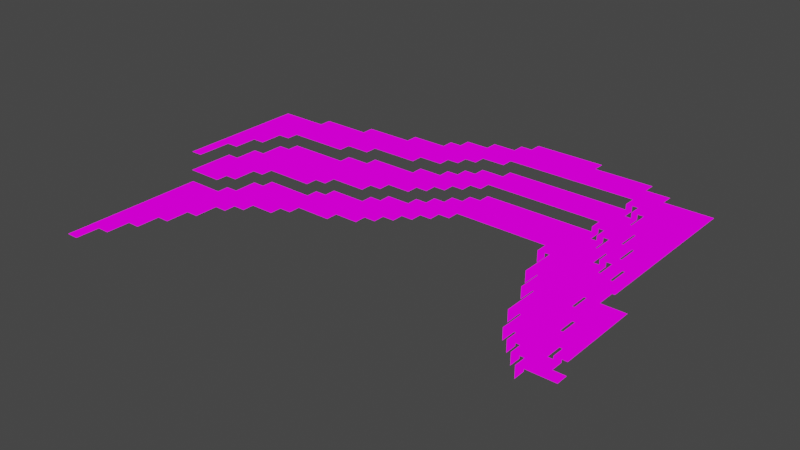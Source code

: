 # Source: beach.blend  (saved by Blender 2.90.8; exported with 4.5.12 LTS)
import bpy
from mathutils import Matrix  # noqa: F401  (used for matrix-valued properties, if any)

bpy.ops.wm.read_factory_settings(use_empty=True)
scene = bpy.context.scene
scene.name = 'Scene'

# ---- collections
col_collection = bpy.data.collections.new('Collection'); scene.collection.children.link(col_collection)

# ---- images (referenced by path relative to the original .blend; pixels are not part of the script)
import os
ASSET_DIR = os.environ.get("B2B_ASSET_DIR", "")  # directory of the original .blend (textures are referenced by path, not embedded)
HERE = os.path.dirname(os.path.abspath(__file__))  # packed textures are extracted next to this script under _unpacked/

def load_image(name, relpath, width, height, colorspace="sRGB"):
    """Load a texture the original file referenced (path relative to the .blend, or extracted next to this script)."""
    p = next((c for c in (os.path.join(HERE, relpath), os.path.join(ASSET_DIR, relpath)) if relpath and os.path.exists(c)), "")
    if p:
        img = bpy.data.images.load(p, check_existing=True)
        img.name = name
    else:  # same state as the original file: an image datablock whose file is absent (Cycles renders it pink)
        img = bpy.data.images.new(name, width, height)
        img.source = "FILE"
        img.filepath = "//" + (relpath or name)
    img.colorspace_settings.name = colorspace
    return img
img_textured_png = load_image('textured.png', 'textured.png', 1024, 1024, 'sRGB')
img_textured_png_001 = load_image('textured.png.001', 'textured.png', 1024, 1024, 'sRGB')

# ---- materials (node trees are filled in below, after node groups)
mat_material = bpy.data.materials.new('Material')
mat_material.alpha_threshold = 0.0
mat_material.use_transparent_shadow = False
mat_material.line_color = (0.0, 0.0, 0.0, 1.0)
mat_textured = bpy.data.materials.new('textured')
mat_textured.use_transparent_shadow = False
mat_textured_001 = bpy.data.materials.new('textured.001')
mat_textured_001.use_transparent_shadow = False

# ---- material node trees
mat_material.use_nodes = True; mat_material.node_tree.nodes.clear()
_N = mat_material.node_tree.nodes; _L = mat_material.node_tree.links
n0 = _N.new('ShaderNodeOutputMaterial'); n0.name = 'Material Output'; n0.location = (300, 300)
n1 = _N.new('ShaderNodeBsdfPrincipled'); n1.name = 'Principled BSDF'; n1.location = (10, 300)
n1.distribution = 'GGX'
n1.subsurface_method = 'BURLEY'
n1.inputs[2].default_value = 0.4
n1.inputs[3].default_value = 1.45
n1.inputs[27].default_value = (0.0, 0.0, 0.0, 1.0)
n1.inputs[28].default_value = 1.0
_L.new(n1.outputs[0], n0.inputs[0])
n0.is_active_output = True
mat_textured.use_nodes = True; mat_textured.node_tree.nodes.clear()
_N = mat_textured.node_tree.nodes; _L = mat_textured.node_tree.links
n0 = _N.new('ShaderNodeOutputMaterial'); n0.name = 'Material Output'; n0.location = (400, 0)
n1 = _N.new('ShaderNodeLightPath'); n1.name = 'Light Path'; n1.location = (0, 250)
n2 = _N.new('ShaderNodeBsdfTransparent'); n2.name = 'Transparent BSDF'; n2.location = (-200, -100)
n3 = _N.new('ShaderNodeEmission'); n3.name = 'Emission'; n3.location = (-200, -200)
n4 = _N.new('ShaderNodeMixShader'); n4.name = 'Mix Shader'; n4.location = (200, 0)
n5 = _N.new('ShaderNodeMixShader'); n5.name = 'Mix Shader.001'; n5.location = (0, -100)
n6 = _N.new('ShaderNodeTexImage'); n6.name = 'Image Texture'; n6.location = (-500, 100)
n6.image = img_textured_png
n6.interpolation = 'Closest'
_L.new(n6.outputs[0], n3.inputs[0])
_L.new(n6.outputs[1], n5.inputs[0])
_L.new(n2.outputs[0], n5.inputs[1])
_L.new(n2.outputs[0], n4.inputs[1])
_L.new(n3.outputs[0], n5.inputs[2])
_L.new(n5.outputs[0], n4.inputs[2])
_L.new(n1.outputs[0], n4.inputs[0])
_L.new(n4.outputs[0], n0.inputs[0])
n0.is_active_output = True
mat_textured_001.use_nodes = True; mat_textured_001.node_tree.nodes.clear()
_N = mat_textured_001.node_tree.nodes; _L = mat_textured_001.node_tree.links
n0 = _N.new('ShaderNodeOutputMaterial'); n0.name = 'Material Output'; n0.location = (400, 0)
n1 = _N.new('ShaderNodeLightPath'); n1.name = 'Light Path'; n1.location = (0, 250)
n2 = _N.new('ShaderNodeBsdfTransparent'); n2.name = 'Transparent BSDF'; n2.location = (-200, -100)
n3 = _N.new('ShaderNodeEmission'); n3.name = 'Emission'; n3.location = (-200, -200)
n4 = _N.new('ShaderNodeMixShader'); n4.name = 'Mix Shader'; n4.location = (200, 0)
n5 = _N.new('ShaderNodeMixShader'); n5.name = 'Mix Shader.001'; n5.location = (0, -100)
n6 = _N.new('ShaderNodeTexImage'); n6.name = 'Image Texture'; n6.location = (-500, 100)
n6.image = img_textured_png_001
n6.interpolation = 'Closest'
_L.new(n6.outputs[0], n3.inputs[0])
_L.new(n6.outputs[1], n5.inputs[0])
_L.new(n2.outputs[0], n5.inputs[1])
_L.new(n2.outputs[0], n4.inputs[1])
_L.new(n3.outputs[0], n5.inputs[2])
_L.new(n5.outputs[0], n4.inputs[2])
_L.new(n1.outputs[0], n4.inputs[0])
_L.new(n4.outputs[0], n0.inputs[0])
n0.is_active_output = True

# ---- world
world_world = bpy.data.worlds.new('World'); scene.world = world_world
world_world.use_nodes = True; world_world.node_tree.nodes.clear()
_N = world_world.node_tree.nodes; _L = world_world.node_tree.links
n0 = _N.new('ShaderNodeOutputWorld'); n0.name = 'World Output'; n0.location = (300, 300)
n1 = _N.new('ShaderNodeBackground'); n1.name = 'Background'; n1.location = (10, 300)
n1.inputs[0].default_value = (0.05088, 0.05088, 0.05088, 1.0)
_L.new(n1.outputs[0], n0.inputs[0])
n0.is_active_output = True
world_world.color = (0.05088, 0.05088, 0.05088)
world_world.use_sun_shadow = False
world_world.sun_shadow_jitter_overblur = 0.0

# ---- meshes
me_cube = bpy.data.meshes.new('Cube')
me_cube.from_pydata([(17.0, -34.0, -2.0), (19.0, -35.0, -2.0), (16.0, -32.0, -2.0), (13.0, -33.0, -2.0), (18.0, -33.0, -2.0), (22.0, -37.0, -2.0), (13.0, -42.0, -4.0), (14.0, -42.0, -4.0), (15.0, -47.0, -5.0), (9.0, -32.0, -2.0), (11.0, -32.0, -2.0), (11.0, -31.0, -2.0), (15.0, -34.0, -2.0), (10.0, -31.0, -2.0), (9.0, -31.0, -2.0), (7.0, -32.0, -2.0), (8.0, -31.0, -2.0), (8.0, -35.0, -2.0), (8.0, -33.0, -2.0), (7.0, -35.0, -2.0), (6.0, -32.0, -2.0), (2.0, -37.0, -2.0), (6.0, -35.0, -2.0), (7.0, -31.0, -2.0), (6.0, -31.0, -2.0), (5.0, -33.0, -2.0), (5.0, -31.0, -2.0), (6.0, -34.0, -2.0), (10.0, -34.0, -2.0), (5.0, -35.0, -2.0), (5.0, -36.0, -2.0), (11.0, -35.0, -2.0), (10.0, -35.0, -2.0), (7.0, -33.0, -2.0), (6.0, -33.0, -2.0), (7.0, -34.0, -2.0), (8.0, -34.0, -2.0), (15.0, -32.0, -2.0), (9.0, -35.0, -2.0), (8.0, -32.0, -2.0), (10.0, -32.0, -2.0), (9.0, -33.0, -2.0), (9.0, -34.0, -2.0), (12.0, -35.0, -2.0), (11.0, -33.0, -2.0), (10.0, -33.0, -2.0), (12.0, -34.0, -2.0), (13.0, -35.0, -2.0), (14.0, -33.0, -2.0), (11.0, -34.0, -2.0), (15.0, -33.0, -2.0), (12.0, -33.0, -2.0), (13.0, -32.0, -2.0), (12.0, -32.0, -2.0), (15.0, -35.0, -2.0), (14.0, -35.0, -2.0), (14.0, -34.0, -2.0), (13.0, -34.0, -2.0), (18.0, -34.0, -2.0), (16.0, -34.0, -2.0), (21.0, -34.0, -2.0), (4.0, -32.0, -2.0), (22.0, -38.0, -2.0), (14.0, -37.0, -3.0), (14.0, -32.0, -2.0), (20.0, -35.0, -2.0), (16.0, -33.0, -2.0), (19.0, -42.0, -2.0), (5.0, -32.0, -2.0), (17.0, -33.0, -2.0), (19.0, -34.0, -2.0), (20.0, -34.0, -2.0), (20.0, -36.0, -2.0), (22.0, -34.0, -2.0), (21.0, -36.0, -2.0), (22.0, -35.0, -2.0), (22.0, -36.0, -2.0), (21.0, -35.0, -2.0), (19.0, -42.0, -3.0), (21.0, -37.0, -2.0), (18.0, -35.0, -2.0), (19.0, -36.0, -2.0), (10.0, -36.0, -3.0), (16.0, -36.0, -2.0), (21.0, -40.0, -2.0), (20.0, -40.0, -2.0), (13.0, -36.0, -3.0), (19.0, -37.0, -2.0), (20.0, -37.0, -2.0), (4.0, -36.0, -2.0), (17.0, -35.0, -2.0), (5.0, -34.0, -2.0), (17.0, -37.0, -2.0), (2.0, -33.0, -2.0), (4.0, -35.0, -2.0), (4.0, -33.0, -2.0), (2.0, -35.0, -2.0), (3.0, -34.0, -2.0), (1.0, -37.0, -2.0), (3.0, -33.0, -2.0), (4.0, -34.0, -2.0), (2.0, -38.0, -2.0), (1.0, -38.0, -2.0), (3.0, -36.0, -2.0), (3.0, -35.0, -2.0), (1.0, -35.0, -2.0), (0.0, -35.0, -2.0), (0.0, -39.0, -2.0), (2.0, -34.0, -2.0), (1.0, -34.0, -2.0), (0.0, -34.0, -2.0), (-3.0, -38.0, -2.0), (-1.0, -35.0, -2.0), (-1.0, -36.0, -2.0), (-8.0, -38.0, -2.0), (21.0, -41.0, -2.0), (-2.0, -38.0, -2.0), (-2.0, -37.0, -2.0), (-3.0, -37.0, -2.0), (-4.0, -36.0, -2.0), (-2.0, -36.0, -2.0), (-3.0, -36.0, -2.0), (-7.0, -39.0, -2.0), (-9.0, -39.0, -2.0), (-4.0, -37.0, -2.0), (-5.0, -37.0, -2.0), (-7.0, -38.0, -2.0), (-6.0, -37.0, -2.0), (-9.0, -40.0, -2.0), (-7.0, -37.0, -2.0), (-8.0, -37.0, -2.0), (-6.0, -39.0, -2.0), (-2.0, -39.0, -2.0), (-6.0, -38.0, -2.0), (-8.0, -41.0, -2.0), (-5.0, -38.0, -2.0), (-9.0, -38.0, -2.0), (-11.0, -39.0, -2.0), (-10.0, -38.0, -2.0), (16.0, -35.0, -2.0), (16.0, -38.0, -3.0), (-12.0, -39.0, -2.0), (-10.0, -41.0, -2.0), (-10.0, -42.0, -2.0), (-11.0, -38.0, -2.0), (-12.0, -38.0, -2.0), (-13.0, -39.0, -2.0), (-14.0, -41.0, -2.0), (-14.0, -39.0, -2.0), (-12.0, -40.0, -2.0), (-15.0, -39.0, -2.0), (-16.0, -41.0, -2.0), (-16.0, -39.0, -2.0), (-15.0, -40.0, -2.0), (-16.0, -40.0, -2.0), (-15.0, -43.0, -2.0), (13.0, -37.0, -3.0), (16.0, -35.0, -3.0), (-14.0, -40.0, -2.0), (-13.0, -40.0, -2.0), (18.0, -37.0, -3.0), (18.0, -36.0, -2.0), (18.0, -37.0, -2.0), (12.0, -37.0, -3.0), (8.0, -36.0, -3.0), (17.0, -36.0, -2.0), (15.0, -35.0, -3.0), (12.0, -35.0, -3.0), (12.0, -36.0, -3.0), (8.0, -38.0, -3.0), (14.0, -35.0, -3.0), (11.0, -36.0, -3.0), (13.0, -35.0, -3.0), (12.0, -38.0, -3.0), (11.0, -35.0, -3.0), (6.0, -36.0, -3.0), (7.0, -35.0, -3.0), (10.0, -35.0, -3.0), (9.0, -35.0, -3.0), (22.0, -40.0, -2.0), (15.0, -37.0, -3.0), (7.0, -36.0, -3.0), (8.0, -35.0, -3.0), (17.0, -38.0, -3.0), (15.0, -36.0, -3.0), (6.0, -35.0, -3.0), (5.0, -35.0, -3.0), (17.0, -36.0, -3.0), (16.0, -40.0, -4.0), (16.0, -36.0, -3.0), (11.0, -38.0, -3.0), (14.0, -36.0, -3.0), (10.0, -37.0, -3.0), (11.0, -37.0, -3.0), (9.0, -37.0, -3.0), (3.0, -40.0, -3.0), (9.0, -36.0, -3.0), (-15.0, -49.0, -2.0), (4.0, -37.0, -3.0), (14.0, -38.0, -3.0), (17.0, -37.0, -3.0), (16.0, -37.0, -3.0), (13.0, -38.0, -3.0), (9.0, -38.0, -3.0), (10.0, -38.0, -3.0), (7.0, -38.0, -3.0), (6.0, -38.0, -3.0), (8.0, -37.0, -3.0), (7.0, -37.0, -3.0), (6.0, -37.0, -3.0), (-16.0, -42.0, -2.0), (5.0, -36.0, -3.0), (0.0, -37.0, -2.0), (5.0, -37.0, -3.0), (-1.0, -37.0, -2.0), (3.0, -37.0, -2.0), (-15.0, -42.0, -2.0), (1.0, -39.0, -2.0), (0.0, -36.0, -2.0), (1.0, -36.0, -2.0), (4.0, -39.0, -3.0), (-10.0, -40.0, -2.0), (-16.0, -43.0, -2.0), (-2.0, -40.0, -2.0), (4.0, -36.0, -3.0), (-14.0, -42.0, -2.0), (-3.0, -40.0, -2.0), (-5.0, -40.0, -2.0), (-13.0, -41.0, -2.0), (-15.0, -41.0, -2.0), (-7.0, -42.0, -2.0), (-8.0, -39.0, -2.0), (-10.0, -39.0, -2.0), (-13.0, -45.0, -2.0), (20.0, -42.0, -2.0), (-5.0, -41.0, -2.0), (-6.0, -41.0, -2.0), (12.0, -38.0, -4.0), (5.0, -39.0, -3.0), (5.0, -38.0, -3.0), (-14.0, -43.0, -2.0), (-1.0, -38.0, -2.0), (0.0, -38.0, -2.0), (4.0, -40.0, -3.0), (-11.0, -42.0, -2.0), (-13.0, -42.0, -2.0), (-11.0, -41.0, -2.0), (-14.0, -47.0, -2.0), (-5.0, -39.0, -2.0), (-3.0, -39.0, -2.0), (-15.0, -46.0, -2.0), (-4.0, -39.0, -2.0), (-9.0, -41.0, -2.0), (-4.0, -40.0, -2.0), (-9.0, -42.0, -2.0), (-4.0, -38.0, -2.0), (-7.0, -40.0, -2.0), (-6.0, -40.0, -2.0), (-16.0, -49.0, -2.0), (-8.0, -42.0, -2.0), (-16.0, -48.0, -2.0), (-15.0, -50.0, -2.0), (-7.0, -41.0, -2.0), (-15.0, -47.0, -2.0), (21.0, -38.0, -2.0), (-15.0, -48.0, -2.0), (2.0, -36.0, -2.0), (22.0, -41.0, -2.0), (16.0, -39.0, -3.0), (15.0, -39.0, -3.0), (16.0, -40.0, -3.0), (22.0, -43.0, -2.0), (17.0, -41.0, -3.0), (17.0, -39.0, -3.0), (17.0, -40.0, -3.0), (22.0, -39.0, -2.0), (20.0, -38.0, -2.0), (22.0, -42.0, -2.0), (18.0, -39.0, -3.0), (20.0, -41.0, -2.0), (18.0, -38.0, -3.0), (21.0, -39.0, -2.0), (22.0, -45.0, -2.0), (22.0, -46.0, -2.0), (21.0, -44.0, -2.0), (20.0, -39.0, -2.0), (19.0, -39.0, -2.0), (19.0, -41.0, -2.0), (19.0, -41.0, -3.0), (20.0, -44.0, -3.0), (19.0, -43.0, -4.0), (21.0, -47.0, -3.0), (19.0, -44.0, -3.0), (19.0, -38.0, -2.0), (18.0, -41.0, -3.0), (22.0, -48.0, -2.0), (21.0, -43.0, -2.0), (22.0, -44.0, -2.0), (20.0, -47.0, -3.0), (20.0, -45.0, -2.0), (21.0, -45.0, -2.0), (20.0, -45.0, -3.0), (21.0, -50.0, -3.0), (21.0, -42.0, -2.0), (20.0, -43.0, -3.0), (16.0, -39.0, -4.0), (21.0, -48.0, -2.0), (18.0, -43.0, -3.0), (22.0, -47.0, -2.0), (18.0, -40.0, -3.0), (18.0, -39.0, -2.0), (18.0, -38.0, -2.0), (18.0, -40.0, -2.0), (14.0, -40.0, -4.0), (19.0, -40.0, -2.0), (21.0, -45.0, -3.0), (20.0, -43.0, -2.0), (20.0, -44.0, -2.0), (21.0, -48.0, -3.0), (21.0, -49.0, -3.0), (21.0, -46.0, -2.0), (21.0, -47.0, -2.0), (19.0, -40.0, -3.0), (23.0, -51.0, -3.0), (19.0, -45.0, -3.0), (21.0, -51.0, -4.0), (20.0, -42.0, -3.0), (19.0, -47.0, -3.0), (20.0, -46.0, -3.0), (21.0, -46.0, -3.0), (20.0, -50.0, -4.0), (19.0, -48.0, -3.0), (20.0, -48.0, -3.0), (20.0, -51.0, -3.0), (19.0, -44.0, -4.0), (20.0, -53.0, -4.0), (21.0, -54.0, -3.0), (22.0, -48.0, -3.0), (21.0, -56.0, -4.0), (-16.0, -47.0, -2.0), (15.0, -40.0, -4.0), (23.0, -48.0, -3.0), (21.0, -52.0, -3.0), (23.0, -52.0, -3.0), (22.0, -55.0, -4.0), (23.0, -54.0, -3.0), (-14.0, -44.0, -2.0), (-15.0, -45.0, -2.0), (-14.0, -45.0, -2.0), (-12.0, -43.0, -2.0), (-8.0, -40.0, -2.0), (-12.0, -41.0, -2.0), (-11.0, -40.0, -2.0), (-14.0, -46.0, -2.0), (-15.0, -44.0, -2.0), (-16.0, -46.0, -2.0), (-12.0, -42.0, -2.0), (-16.0, -45.0, -2.0), (-13.0, -43.0, -2.0), (-13.0, -44.0, -2.0), (-16.0, -50.0, -2.0), (-16.0, -44.0, -2.0), (3.0, -38.0, -3.0), (-1.0, -40.0, -2.0), (-1.0, -39.0, -2.0), (3.0, -37.0, -3.0), (3.0, -36.0, -3.0), (4.0, -38.0, -3.0), (2.0, -40.0, -3.0), (1.0, -41.0, -3.0), (1.0, -42.0, -3.0), (2.0, -42.0, -3.0), (-1.0, -41.0, -3.0), (2.0, -37.0, -3.0), (3.0, -39.0, -3.0), (2.0, -39.0, -3.0), (2.0, -38.0, -3.0), (1.0, -38.0, -3.0), (1.0, -39.0, -3.0), (1.0, -40.0, -3.0), (1.0, -43.0, -3.0), (3.0, -41.0, -3.0), (2.0, -41.0, -3.0), (-2.0, -44.0, -3.0), (0.0, -43.0, -3.0), (0.0, -39.0, -3.0), (0.0, -40.0, -3.0), (-2.0, -41.0, -3.0), (-3.0, -44.0, -3.0), (-1.0, -43.0, -3.0), (-1.0, -40.0, -3.0), (0.0, -41.0, -3.0), (-1.0, -44.0, -3.0), (0.0, -42.0, -3.0), (-5.0, -41.0, -3.0), (-1.0, -39.0, -3.0), (-5.0, -40.0, -3.0), (-1.0, -42.0, -3.0), (-2.0, -45.0, -3.0), (-6.0, -45.0, -3.0), (-2.0, -40.0, -3.0), (-2.0, -42.0, -3.0), (-4.0, -40.0, -3.0), (-4.0, -41.0, -3.0), (-3.0, -42.0, -3.0), (-2.0, -43.0, -3.0), (-3.0, -45.0, -3.0), (-4.0, -42.0, -3.0), (-3.0, -40.0, -3.0), (-6.0, -41.0, -3.0), (-6.0, -42.0, -3.0), (-5.0, -44.0, -3.0), (-5.0, -42.0, -3.0), (-4.0, -43.0, -3.0), (-5.0, -45.0, -3.0), (-3.0, -41.0, -3.0), (-3.0, -43.0, -3.0), (-4.0, -45.0, -3.0), (-6.0, -44.0, -3.0), (-5.0, -46.0, -3.0), (-4.0, -44.0, -3.0), (-11.0, -46.0, -3.0), (-6.0, -47.0, -3.0), (-7.0, -46.0, -3.0), (-6.0, -46.0, -3.0), (-5.0, -43.0, -3.0), (-6.0, -43.0, -3.0), (-7.0, -41.0, -3.0), (-7.0, -44.0, -3.0), (-9.0, -44.0, -3.0), (-7.0, -42.0, -3.0), (-7.0, -45.0, -3.0), (-7.0, -47.0, -3.0), (-8.0, -44.0, -3.0), (-8.0, -45.0, -3.0), (-8.0, -42.0, -3.0), (-7.0, -43.0, -3.0), (-8.0, -47.0, -3.0), (-8.0, -46.0, -3.0), (-11.0, -48.0, -3.0), (-9.0, -43.0, -3.0), (-9.0, -42.0, -3.0), (-9.0, -47.0, -3.0), (-8.0, -43.0, -3.0), (-11.0, -42.0, -3.0), (-11.0, -45.0, -3.0), (-15.0, -49.0, -3.0), (-10.0, -42.0, -3.0), (-9.0, -45.0, -3.0), (-10.0, -47.0, -3.0), (-10.0, -43.0, -3.0), (-10.0, -46.0, -3.0), (-12.0, -43.0, -3.0), (-9.0, -46.0, -3.0), (-10.0, -45.0, -3.0), (-13.0, -45.0, -3.0), (-14.0, -49.0, -3.0), (-10.0, -44.0, -3.0), (-11.0, -44.0, -3.0), (-14.0, -45.0, -3.0), (-12.0, -42.0, -3.0), (-11.0, -43.0, -3.0), (-13.0, -46.0, -3.0), (-14.0, -47.0, -3.0), (-11.0, -49.0, -3.0), (-13.0, -43.0, -3.0), (-12.0, -45.0, -3.0), (-12.0, -44.0, -3.0), (-13.0, -44.0, -3.0), (-14.0, -50.0, -3.0), (-12.0, -46.0, -3.0), (-14.0, -46.0, -3.0), (-15.0, -48.0, -3.0), (-15.0, -47.0, -3.0), (19.0, -45.0, -4.0), (-12.0, -48.0, -3.0), (-10.0, -48.0, -3.0), (-13.0, -47.0, -3.0), (14.0, -41.0, -4.0), (-12.0, -47.0, -3.0), (-12.0, -51.0, -3.0), (-15.0, -51.0, -3.0), (-13.0, -48.0, -3.0), (-14.0, -48.0, -3.0), (-15.0, -50.0, -3.0), (-11.0, -50.0, -3.0), (-12.0, -50.0, -3.0), (-13.0, -49.0, -3.0), (-12.0, -49.0, -3.0), (-14.0, -51.0, -3.0), (18.0, -44.0, -4.0), (-13.0, -50.0, -3.0), (-13.0, -51.0, -3.0), (-11.0, -47.0, -3.0), (15.0, -38.0, -3.0), (18.0, -54.0, -5.0), (16.0, -43.0, -4.0), (18.0, -47.0, -4.0), (20.0, -48.0, -4.0), (17.0, -42.0, -3.0), (18.0, -42.0, -4.0), (18.0, -42.0, -3.0), (21.0, -53.0, -4.0), (20.0, -49.0, -4.0), (19.0, -43.0, -3.0), (20.0, -51.0, -4.0), (17.0, -53.0, -5.0), (19.0, -46.0, -3.0), (21.0, -52.0, -4.0), (15.0, -39.0, -4.0), (16.0, -49.0, -5.0), (20.0, -49.0, -3.0), (20.0, -50.0, -3.0), (21.0, -51.0, -3.0), (16.0, -48.0, -4.0), (21.0, -53.0, -3.0), (17.0, -42.0, -4.0), (17.0, -44.0, -4.0), (14.0, -39.0, -4.0), (17.0, -43.0, -4.0), (13.0, -41.0, -4.0), (17.0, -40.0, -4.0), (15.0, -41.0, -4.0), (17.0, -41.0, -4.0), (16.0, -41.0, -4.0), (19.0, -46.0, -4.0), (19.0, -47.0, -4.0), (18.0, -43.0, -4.0), (17.0, -45.0, -4.0), (22.0, -56.0, -4.0), (18.0, -48.0, -4.0), (18.0, -46.0, -4.0), (16.0, -47.0, -4.0), (23.0, -56.0, -4.0), (23.0, -49.0, -3.0), (20.0, -52.0, -4.0), (20.0, -54.0, -4.0), (19.0, -54.0, -4.0), (14.0, -43.0, -5.0), (19.0, -51.0, -4.0), (18.0, -51.0, -4.0), (20.0, -56.0, -5.0), (17.0, -51.0, -4.0), (19.0, -48.0, -4.0), (19.0, -50.0, -4.0), (19.0, -55.0, -5.0), (17.0, -50.0, -4.0), (18.0, -53.0, -5.0), (17.0, -51.0, -5.0), (18.0, -50.0, -4.0), (19.0, -49.0, -4.0), (17.0, -49.0, -4.0), (18.0, -52.0, -4.0), (19.0, -54.0, -5.0), (19.0, -52.0, -4.0), (19.0, -55.0, -4.0), (19.0, -53.0, -4.0), (17.0, -47.0, -4.0), (18.0, -49.0, -4.0), (17.0, -48.0, -4.0), (15.0, -48.0, -4.0), (17.0, -46.0, -4.0), (16.0, -45.0, -4.0), (15.0, -42.0, -4.0), (16.0, -46.0, -4.0), (18.0, -45.0, -4.0), (15.0, -45.0, -4.0), (16.0, -44.0, -4.0), (15.0, -43.0, -4.0), (16.0, -49.0, -4.0), (16.0, -42.0, -4.0), (14.0, -43.0, -4.0), (13.0, -40.0, -4.0), (9.0, -39.0, -4.0), (11.0, -38.0, -4.0), (12.0, -40.0, -4.0), (12.0, -42.0, -4.0), (12.0, -41.0, -4.0), (13.0, -39.0, -4.0), (4.0, -42.0, -4.0), (11.0, -42.0, -4.0), (12.0, -39.0, -4.0), (15.0, -38.0, -4.0), (14.0, -38.0, -4.0), (13.0, -38.0, -4.0), (4.0, -39.0, -4.0), (11.0, -39.0, -4.0), (11.0, -40.0, -4.0), (10.0, -42.0, -4.0), (8.0, -42.0, -4.0), (10.0, -38.0, -4.0), (10.0, -41.0, -4.0), (10.0, -39.0, -4.0), (11.0, -41.0, -4.0), (4.0, -43.0, -4.0), (9.0, -38.0, -4.0), (6.0, -42.0, -4.0), (8.0, -40.0, -4.0), (8.0, -38.0, -4.0), (4.0, -40.0, -4.0), (5.0, -39.0, -4.0), (7.0, -38.0, -4.0), (5.0, -40.0, -4.0), (6.0, -39.0, -4.0), (6.0, -38.0, -4.0), (5.0, -38.0, -4.0), (8.0, -39.0, -4.0), (10.0, -40.0, -4.0), (5.0, -42.0, -4.0), (3.0, -41.0, -4.0), (7.0, -42.0, -4.0), (7.0, -39.0, -4.0), (5.0, -41.0, -4.0), (9.0, -42.0, -4.0), (7.0, -40.0, -4.0), (1.0, -44.0, -4.0), (9.0, -41.0, -4.0), (9.0, -40.0, -4.0), (6.0, -40.0, -4.0), (7.0, -41.0, -4.0), (6.0, -41.0, -4.0), (8.0, -41.0, -4.0), (5.0, -43.0, -4.0), (4.0, -44.0, -4.0), (3.0, -44.0, -4.0), (3.0, -40.0, -4.0), (4.0, -41.0, -4.0), (3.0, -43.0, -4.0), (3.0, -45.0, -4.0), (-1.0, -46.0, -4.0), (-1.0, -45.0, -4.0), (2.0, -41.0, -4.0), (3.0, -42.0, -4.0), (2.0, -45.0, -4.0), (2.0, -46.0, -4.0), (0.0, -48.0, -4.0), (2.0, -42.0, -4.0), (1.0, -42.0, -4.0), (2.0, -44.0, -4.0), (2.0, -43.0, -4.0), (0.0, -43.0, -4.0), (-2.0, -46.0, -4.0), (1.0, -47.0, -4.0), (-2.0, -44.0, -4.0), (0.0, -47.0, -4.0), (1.0, -43.0, -4.0), (1.0, -46.0, -4.0), (-1.0, -43.0, -4.0), (0.0, -44.0, -4.0), (-1.0, -44.0, -4.0), (-1.0, -48.0, -4.0), (-1.0, -47.0, -4.0), (-2.0, -49.0, -4.0), (-2.0, -45.0, -4.0), (-2.0, -47.0, -4.0), (1.0, -45.0, -4.0), (0.0, -45.0, -4.0), (-3.0, -47.0, -4.0), (0.0, -46.0, -4.0), (-5.0, -45.0, -4.0), (-3.0, -49.0, -4.0), (-2.0, -48.0, -4.0), (-3.0, -45.0, -4.0), (-4.0, -49.0, -4.0), (-3.0, -48.0, -4.0), (-6.0, -48.0, -4.0), (-5.0, -50.0, -4.0), (-6.0, -50.0, -4.0), (-6.0, -46.0, -4.0), (-4.0, -45.0, -4.0), (-11.0, -52.0, -4.0), (-3.0, -46.0, -4.0), (-4.0, -46.0, -4.0), (-5.0, -46.0, -4.0), (-5.0, -49.0, -4.0), (-6.0, -47.0, -4.0), (-5.0, -48.0, -4.0), (-4.0, -48.0, -4.0), (-4.0, -47.0, -4.0), (-5.0, -47.0, -4.0), (-6.0, -49.0, -4.0), (-6.0, -51.0, -4.0), (-10.0, -50.0, -4.0), (-11.0, -48.0, -4.0), (-11.0, -50.0, -4.0), (-8.0, -49.0, -4.0), (-9.0, -49.0, -4.0), (-12.0, -56.0, -4.0), (-7.0, -47.0, -4.0), (-7.0, -51.0, -4.0), (-10.0, -48.0, -4.0), (-8.0, -47.0, -4.0), (-9.0, -47.0, -4.0), (-9.0, -53.0, -4.0), (-10.0, -47.0, -4.0), (-10.0, -53.0, -4.0), (-10.0, -49.0, -4.0), (-13.0, -58.0, -4.0), (-7.0, -49.0, -4.0), (-10.0, -54.0, -4.0), (-9.0, -50.0, -4.0), (-8.0, -51.0, -4.0), (-7.0, -50.0, -4.0), (-8.0, -50.0, -4.0), (-7.0, -48.0, -4.0), (-8.0, -48.0, -4.0), (-9.0, -48.0, -4.0), (-11.0, -49.0, -4.0), (-11.0, -54.0, -4.0), (15.0, -44.0, -4.0), (-12.0, -50.0, -4.0), (-11.0, -51.0, -4.0), (-12.0, -55.0, -4.0), (14.0, -46.0, -4.0), (-13.0, -53.0, -4.0), (-14.0, -52.0, -4.0), (-12.0, -51.0, -4.0), (-13.0, -54.0, -4.0), (-12.0, -52.0, -4.0), (-13.0, -55.0, -4.0), (-12.0, -53.0, -4.0), (-14.0, -54.0, -4.0), (-13.0, -51.0, -4.0), (14.0, -45.0, -4.0), (-13.0, -56.0, -4.0), (-13.0, -52.0, -4.0), (-14.0, -53.0, -4.0), (-15.0, -54.0, -4.0), (-14.0, -51.0, -4.0), (-15.0, -51.0, -4.0), (-15.0, -52.0, -4.0), (-15.0, -59.0, -4.0), (-15.0, -53.0, -4.0), (13.0, -43.0, -4.0), (14.0, -44.0, -5.0), (23.0, -55.0, -3.0), (22.0, -52.0, -3.0), (21.0, -54.0, -4.0), (23.0, -53.0, -3.0), (22.0, -53.0, -3.0), (23.0, -50.0, -3.0), (22.0, -51.0, -3.0), (22.0, -49.0, -3.0), (22.0, -50.0, -3.0), (14.0, -45.0, -5.0), (22.0, -55.0, -3.0), (22.0, -54.0, -3.0), (20.0, -55.0, -4.0), (22.0, -54.0, -4.0), (21.0, -55.0, -4.0), (23.0, -55.0, -4.0), (14.0, -44.0, -4.0), (14.0, -46.0, -5.0), (16.0, -51.0, -4.0), (13.0, -43.0, -5.0), (13.0, -42.0, -5.0), (15.0, -46.0, -5.0), (16.0, -51.0, -5.0), (15.0, -46.0, -4.0), (15.0, -48.0, -5.0), (16.0, -48.0, -5.0), (15.0, -47.0, -4.0), (16.0, -50.0, -4.0), (16.0, -50.0, -5.0), (17.0, -52.0, -5.0), (17.0, -53.0, -4.0), (17.0, -52.0, -4.0), (18.0, -54.0, -4.0), (18.0, -53.0, -4.0), (20.0, -55.0, -5.0), (20.0, -56.0, -4.0), (-11.0, -55.0, -4.0), (-8.0, -52.0, -4.0), (-9.0, -52.0, -4.0), (-9.0, -51.0, -4.0), (-10.0, -51.0, -4.0), (-11.0, -57.0, -4.0), (-10.0, -52.0, -4.0), (-10.0, -55.0, -4.0), (-13.0, -60.0, -4.0), (-11.0, -53.0, -4.0), (-11.0, -56.0, -4.0), (-12.0, -58.0, -4.0), (-12.0, -54.0, -4.0), (-12.0, -59.0, -4.0), (-13.0, -61.0, -4.0), (-13.0, -57.0, -4.0), (-12.0, -57.0, -4.0), (-14.0, -56.0, -4.0), (-14.0, -57.0, -4.0), (-14.0, -61.0, -4.0), (-15.0, -57.0, -4.0), (-14.0, -60.0, -4.0), (-15.0, -56.0, -4.0), (-13.0, -59.0, -4.0), (-14.0, -63.0, -4.0), (-14.0, -55.0, -4.0), (-15.0, -55.0, -4.0), (-15.0, -60.0, -4.0), (-14.0, -59.0, -4.0), (-15.0, -61.0, -4.0), (-14.0, -58.0, -4.0), (-15.0, -58.0, -4.0), (-15.0, -63.0, -4.0), (-14.0, -62.0, -4.0), (-15.0, -62.0, -4.0)], [], [(723, 566, 709, 751), (713, 758, 566, 723), (733, 571, 7, 6), (751, 709, 568, 571), (40, 10, 11, 13), (9, 40, 13, 14), (39, 9, 14, 16), (15, 39, 16, 23), (33, 18, 39, 15), (34, 33, 15, 20), (20, 15, 23, 24), (68, 20, 24, 26), (25, 34, 20, 68), (91, 27, 34, 25), (29, 22, 27, 91), (22, 19, 35, 27), (27, 35, 33, 34), (35, 36, 18, 33), (19, 17, 36, 35), (17, 38, 42, 36), (36, 42, 41, 18), (18, 41, 9, 39), (41, 45, 40, 9), (45, 44, 10, 40), (42, 28, 45, 41), (38, 32, 28, 42), (32, 31, 49, 28), (28, 49, 44, 45), (44, 51, 53, 10), (49, 46, 51, 44), (31, 43, 46, 49), (43, 47, 57, 46), (46, 57, 3, 51), (51, 3, 52, 53), (3, 48, 64, 52), (57, 56, 48, 3), (47, 55, 56, 57), (55, 54, 12, 56), (54, 139, 59, 12), (12, 59, 66, 50), (56, 12, 50, 48), (48, 50, 37, 64), (50, 66, 2, 37), (59, 0, 69, 66), (139, 90, 0, 59), (90, 80, 58, 0), (0, 58, 4, 69), (80, 1, 70, 58), (1, 65, 71, 70), (65, 77, 60, 71), (77, 75, 73, 60), (74, 76, 75, 77), (72, 74, 77, 65), (81, 72, 65, 1), (161, 81, 1, 80), (162, 87, 81, 161), (87, 88, 72, 81), (88, 79, 74, 72), (79, 5, 76, 74), (311, 293, 87, 162), (293, 276, 88, 87), (276, 264, 79, 88), (264, 62, 5, 79), (165, 161, 80, 90), (83, 165, 90, 139), (95, 25, 68, 61), (100, 91, 25, 95), (94, 29, 91, 100), (89, 30, 29, 94), (97, 100, 95, 99), (104, 94, 100, 97), (103, 89, 94, 104), (96, 104, 97, 108), (266, 103, 104, 96), (108, 97, 99, 93), (219, 266, 96, 105), (105, 96, 108, 109), (106, 105, 109, 110), (218, 219, 105, 106), (113, 218, 106, 112), (214, 212, 218, 113), (117, 214, 113, 120), (116, 241, 214, 117), (111, 116, 117, 118), (255, 111, 118, 124), (124, 118, 121, 119), (118, 117, 120, 121), (135, 255, 124, 125), (133, 135, 125, 127), (126, 133, 127, 129), (114, 126, 129, 130), (231, 122, 126, 114), (122, 131, 133, 126), (131, 248, 135, 133), (248, 251, 255, 135), (123, 231, 114, 136), (232, 123, 136, 138), (137, 232, 138, 144), (149, 352, 137, 141), (141, 137, 144, 145), (159, 149, 141, 146), (158, 159, 146, 148), (153, 158, 148, 150), (154, 153, 150, 152), (151, 229, 153, 154), (229, 147, 158, 153), (147, 228, 159, 158), (228, 351, 149, 159), (157, 189, 83, 139), (165, 92, 162, 161), (160, 280, 311, 162), (187, 200, 92, 165), (184, 189, 157, 166), (191, 184, 166, 170), (86, 191, 170, 172), (168, 86, 172, 167), (171, 168, 167, 174), (82, 171, 174, 177), (196, 82, 177, 178), (164, 196, 178, 182), (181, 164, 182, 176), (175, 181, 176, 185), (211, 175, 185, 186), (201, 200, 187, 189), (180, 201, 189, 184), (63, 180, 184, 191), (156, 63, 191, 86), (163, 156, 86, 168), (193, 163, 168, 171), (192, 193, 171, 82), (194, 192, 82, 196), (207, 194, 196, 164), (208, 207, 164, 181), (209, 208, 181, 175), (213, 209, 175, 211), (183, 280, 160, 200), (140, 183, 200, 201), (494, 140, 201, 180), (199, 494, 180, 63), (202, 199, 63, 156), (173, 202, 156, 163), (190, 173, 163, 193), (204, 190, 193, 192), (203, 204, 192, 194), (169, 203, 194, 207), (205, 169, 207, 208), (206, 205, 208, 209), (239, 206, 209, 213), (198, 213, 211, 224), (98, 21, 266, 219), (212, 98, 219, 218), (21, 215, 103, 266), (241, 242, 212, 214), (367, 239, 213, 198), (249, 132, 116, 111), (132, 364, 241, 116), (251, 249, 111, 255), (257, 227, 248, 131), (227, 253, 251, 248), (256, 257, 131, 122), (350, 256, 122, 231), (128, 350, 231, 123), (221, 128, 123, 232), (352, 221, 232, 137), (142, 252, 128, 221), (263, 247, 353, 250), (250, 353, 348, 347), (244, 143, 142, 246), (358, 349, 356, 245), (220, 238, 239, 367), (242, 102, 98, 212), (102, 101, 21, 98), (364, 107, 242, 241), (245, 356, 351, 228), (225, 245, 228, 147), (210, 216, 229, 151), (355, 250, 347, 357), (356, 244, 246, 351), (252, 134, 350, 128), (246, 142, 221, 352), (134, 262, 256, 350), (351, 246, 352, 149), (262, 236, 257, 256), (361, 354, 155, 222), (348, 233, 359, 346), (360, 261, 197, 258), (143, 254, 252, 142), (357, 347, 354, 361), (216, 225, 147, 229), (155, 240, 225, 216), (346, 359, 358, 240), (107, 217, 102, 242), (268, 273, 183, 140), (273, 278, 280, 183), (269, 268, 140, 494), (270, 274, 273, 268), (274, 309, 278, 273), (272, 294, 309, 274), (287, 67, 234, 279), (285, 281, 264, 276), (293, 286, 285, 276), (310, 312, 314, 286), (85, 84, 281, 285), (279, 115, 84, 85), (296, 271, 277, 303), (314, 287, 279, 85), (234, 303, 115, 279), (284, 297, 271, 296), (115, 267, 179, 84), (303, 277, 267, 115), (499, 501, 294, 272), (310, 286, 293, 311), (286, 314, 85, 285), (281, 275, 62, 264), (84, 179, 275, 281), (317, 284, 296, 316), (299, 300, 284, 317), (316, 296, 303, 234), (300, 282, 297, 284), (320, 283, 282, 300), (321, 308, 283, 320), (306, 295, 308, 321), (280, 278, 310, 311), (278, 309, 312, 310), (322, 288, 287, 314), (288, 78, 67, 287), (326, 304, 316, 234), (304, 289, 317, 316), (289, 301, 299, 317), (315, 329, 320, 300), (329, 291, 321, 320), (291, 318, 306, 321), (309, 294, 288, 322), (294, 501, 78, 288), (501, 307, 504, 78), (78, 504, 304, 326), (504, 292, 289, 304), (292, 324, 301, 289), (324, 507, 328, 301), (301, 328, 329, 315), (328, 298, 291, 329), (298, 332, 318, 291), (507, 327, 298, 328), (327, 331, 332, 298), (332, 511, 319, 318), (511, 512, 302, 319), (512, 333, 513, 302), (318, 319, 742, 337), (319, 302, 743, 742), (302, 513, 741, 743), (513, 342, 736, 741), (342, 515, 739, 736), (515, 336, 746, 739), (258, 197, 265, 260), (347, 348, 346, 354), (259, 230, 262, 134), (254, 259, 134, 252), (253, 226, 249, 251), (240, 358, 245, 225), (260, 265, 263, 339), (339, 263, 250, 355), (236, 235, 227, 257), (226, 223, 132, 249), (354, 346, 240, 155), (222, 155, 216, 210), (223, 363, 364, 132), (365, 198, 224, 366), (362, 367, 198, 365), (374, 220, 367, 362), (195, 243, 220, 374), (375, 374, 362, 376), (376, 362, 365, 373), (368, 195, 374, 375), (378, 375, 376, 377), (379, 368, 375, 378), (369, 382, 368, 379), (370, 371, 382, 369), (582, 509, 269, 494), (382, 381, 195, 368), (386, 379, 378, 385), (391, 369, 379, 386), (393, 370, 369, 391), (384, 380, 370, 393), (372, 391, 386, 390), (397, 393, 391, 372), (389, 384, 393, 397), (390, 386, 385, 395), (401, 397, 372, 387), (405, 389, 397, 401), (383, 392, 389, 405), (387, 372, 390, 400), (404, 401, 387, 415), (416, 405, 401, 404), (388, 383, 405, 416), (406, 398, 383, 388), (415, 387, 400, 408), (407, 404, 415, 403), (425, 413, 407, 412), (411, 420, 413, 425), (414, 417, 420, 411), (413, 416, 404, 407), (420, 388, 416, 413), (417, 406, 388, 420), (394, 403, 402, 396), (403, 415, 408, 402), (412, 407, 403, 394), (410, 412, 394, 409), (426, 425, 412, 410), (418, 411, 425, 426), (399, 414, 411, 418), (424, 419, 414, 399), (430, 410, 409, 427), (436, 426, 410, 430), (428, 418, 426, 436), (431, 399, 418, 428), (423, 424, 399, 431), (432, 422, 424, 423), (443, 436, 430, 435), (433, 428, 436, 443), (434, 431, 428, 433), (438, 423, 431, 434), (437, 432, 423, 438), (440, 443, 435, 441), (429, 433, 443, 440), (448, 434, 433, 429), (453, 438, 434, 448), (442, 437, 438, 453), (450, 440, 441, 447), (457, 429, 440, 450), (454, 448, 429, 457), (451, 453, 448, 454), (449, 442, 453, 451), (461, 450, 447, 444), (458, 457, 450, 461), (445, 454, 457, 458), (421, 451, 454, 445), (493, 449, 451, 421), (452, 461, 444, 460), (467, 458, 461, 452), (466, 445, 458, 467), (470, 421, 445, 466), (479, 493, 421, 470), (468, 467, 452, 465), (455, 466, 467, 468), (462, 470, 466, 455), (477, 479, 470, 462), (471, 462, 455, 459), (463, 477, 462, 471), (472, 483, 463, 473), (483, 482, 477, 463), (482, 475, 479, 477), (475, 439, 493, 479), (446, 456, 483, 472), (456, 487, 482, 483), (487, 488, 475, 482), (488, 464, 439, 475), (484, 469, 456, 446), (469, 491, 487, 456), (491, 486, 488, 487), (486, 485, 464, 488), (481, 489, 469, 484), (489, 492, 491, 469), (492, 480, 486, 491), (439, 476, 449, 493), (305, 188, 270, 268), (521, 523, 272, 274), (523, 516, 499, 272), (500, 527, 307, 501), (290, 334, 292, 504), (334, 474, 324, 292), (474, 525, 507, 324), (525, 526, 327, 507), (526, 543, 331, 327), (498, 503, 511, 332), (503, 330, 512, 511), (330, 505, 333, 512), (325, 508, 342, 513), (508, 502, 515, 342), (502, 737, 336, 515), (509, 340, 188, 305), (340, 522, 524, 188), (522, 563, 570, 524), (524, 523, 521, 188), (570, 516, 523, 524), (496, 519, 516, 570), (519, 527, 500, 516), (517, 490, 527, 519), (528, 565, 490, 517), (490, 334, 290, 527), (565, 474, 334, 490), (531, 525, 474, 565), (497, 526, 525, 531), (530, 543, 526, 497), (550, 503, 498, 543), (544, 330, 503, 550), (539, 505, 330, 544), (535, 508, 325, 505), (335, 502, 508, 535), (536, 737, 502, 335), (747, 749, 737, 536), (554, 535, 505, 539), (552, 554, 539, 540), (766, 552, 540, 542), (538, 734, 751, 571), (753, 542, 546, 762), (542, 540, 549, 546), (540, 539, 544, 549), (762, 546, 551, 569), (546, 549, 558, 551), (549, 544, 550, 558), (765, 768, 552, 766), (768, 556, 554, 552), (556, 335, 535, 554), (767, 537, 556, 768), (537, 536, 335, 556), (555, 747, 536, 537), (569, 551, 559, 514), (551, 558, 530, 559), (558, 550, 543, 530), (559, 530, 497, 557), (514, 559, 557, 532), (560, 514, 532, 761), (761, 532, 564, 758), (532, 557, 561, 564), (557, 497, 531, 561), (561, 531, 565, 528), (564, 561, 528, 562), (758, 564, 562, 566), (566, 562, 567, 709), (562, 528, 517, 567), (567, 517, 519, 496), (709, 567, 496, 568), (568, 496, 570, 563), (571, 568, 563, 7), (7, 563, 522, 478), (478, 522, 340, 313), (520, 478, 313, 572), (6, 7, 478, 520), (313, 340, 509, 518), (572, 313, 518, 578), (575, 572, 578, 581), (587, 575, 581, 586), (518, 509, 582, 583), (578, 518, 583, 584), (581, 578, 584, 237), (586, 581, 237, 574), (577, 520, 572, 575), (576, 6, 520, 577), (593, 577, 575, 587), (580, 576, 577, 593), (592, 586, 574, 590), (607, 587, 586, 592), (591, 593, 587, 607), (588, 580, 593, 591), (573, 592, 590, 595), (606, 573, 595, 598), (611, 606, 598, 601), (603, 611, 601, 604), (600, 603, 604, 605), (602, 618, 603, 600), (612, 620, 618, 602), (608, 596, 620, 612), (596, 610, 619, 620), (610, 589, 621, 619), (589, 613, 616, 621), (613, 588, 591, 616), (616, 591, 607, 617), (617, 607, 592, 573), (597, 617, 573, 606), (614, 597, 606, 611), (619, 621, 597, 614), (620, 619, 614, 618), (621, 616, 617, 597), (618, 614, 611, 603), (599, 602, 600, 585), (626, 612, 602, 599), (579, 608, 612, 626), (594, 622, 608, 579), (609, 626, 599, 625), (632, 579, 626, 609), (627, 594, 579, 632), (624, 623, 594, 627), (636, 632, 609, 631), (639, 627, 632, 636), (638, 624, 627, 639), (633, 628, 624, 638), (645, 639, 636, 637), (615, 638, 639, 645), (656, 655, 615, 648), (655, 633, 638, 615), (646, 634, 633, 655), (648, 615, 645, 640), (649, 648, 640, 647), (630, 656, 648, 649), (629, 658, 656, 630), (651, 644, 658, 629), (650, 635, 644, 651), (658, 646, 655, 656), (644, 642, 646, 658), (653, 630, 649, 643), (641, 629, 630, 653), (654, 651, 629, 641), (661, 650, 651, 654), (671, 641, 653, 662), (657, 654, 641, 671), (664, 661, 654, 657), (660, 652, 661, 664), (663, 660, 664, 677), (672, 671, 662, 669), (678, 657, 671, 672), (677, 664, 657, 678), (673, 672, 669, 659), (679, 678, 672, 673), (676, 677, 678, 679), (674, 663, 677, 676), (675, 679, 673, 668), (665, 676, 679, 675), (680, 674, 676, 665), (667, 666, 674, 680), (704, 665, 675, 688), (698, 680, 665, 704), (702, 667, 680, 698), (689, 681, 667, 702), (705, 704, 688, 691), (706, 705, 691, 692), (690, 706, 692, 694), (696, 686, 706, 690), (682, 700, 686, 696), (775, 774, 700, 682), (774, 701, 703, 700), (701, 689, 702, 703), (703, 702, 698, 685), (685, 698, 704, 705), (686, 685, 705, 706), (700, 703, 685, 686), (707, 696, 690, 683), (684, 682, 696, 707), (711, 775, 682, 684), (670, 777, 775, 711), (716, 711, 684, 710), (718, 670, 711, 716), (720, 780, 670, 718), (783, 708, 780, 720), (725, 718, 716, 722), (714, 720, 718, 725), (717, 783, 720, 714), (719, 712, 783, 717), (715, 725, 722, 728), (726, 714, 725, 715), (721, 717, 714, 726), (796, 719, 717, 721), (730, 715, 728, 729), (732, 726, 715, 730), (727, 721, 726, 732), (797, 796, 721, 727), (745, 735, 345, 746), (746, 345, 738, 739), (739, 738, 343, 736), (736, 343, 323, 741), (741, 323, 740, 743), (743, 740, 534, 742), (742, 534, 341, 337), (748, 344, 745, 746), (737, 749, 344, 748), (749, 338, 529, 344), (747, 770, 338, 749), (344, 529, 533, 750), (734, 744, 723, 751), (744, 752, 713, 723), (755, 754, 733, 6), (756, 8, 761, 758), (8, 759, 560, 761), (760, 510, 569, 514), (510, 763, 762, 569), (763, 757, 753, 762), (548, 764, 766, 542), (764, 506, 765, 766), (547, 495, 767, 768), (553, 545, 555, 537), (769, 541, 770, 747), (777, 773, 774, 775), (695, 693, 773, 777), (780, 695, 777, 670), (773, 772, 701, 774), (708, 699, 695, 780), (771, 778, 699, 708), (712, 771, 708, 783), (687, 781, 771, 712), (787, 776, 781, 687), (724, 687, 712, 719), (786, 787, 687, 724), (697, 782, 787, 786), (794, 784, 782, 697), (788, 724, 719, 796), (789, 786, 724, 788), (801, 697, 786, 789), (799, 794, 697, 801), (792, 779, 794, 799), (790, 785, 779, 792), (793, 788, 796, 797), (791, 789, 788, 793), (802, 801, 789, 791), (731, 799, 801, 802), (798, 792, 799, 731), (800, 790, 792, 798), (805, 804, 790, 800), (803, 795, 804, 805)])
me_cube.polygons.foreach_set('material_index', [2, 2, 2, 2, 2, 2, 2, 2, 2, 2, 2, 2, 2, 2, 2, 2, 2, 2, 2, 2, 2, 2, 2, 2, 2, 2, 2, 2, 2, 2, 2, 2, 2, 2, 2, 2, 2, 2, 2, 2, 2, 2, 2, 2, 2, 2, 2, 2, 2, 2, 2, 2, 2, 2, 2, 2, 2, 2, 2, 2, 2, 2, 2, 2, 2, 2, 2, 2, 2, 2, 2, 2, 2, 2, 2, 2, 2, 2, 2, 2, 2, 2, 2, 2, 2, 2, 2, 2, 2, 2, 2, 2, 2, 2, 2, 2, 2, 2, 2, 2, 2, 2, 2, 2, 2, 2, 2, 2, 2, 2, 2, 2, 2, 2, 2, 2, 2, 2, 2, 2, 2, 2, 2, 2, 2, 2, 2, 2, 2, 2, 2, 2, 2, 2, 2, 2, 2, 2, 2, 2, 2, 2, 2, 2, 2, 2, 2, 2, 2, 2, 2, 2, 2, 2, 2, 2, 2, 2, 2, 2, 2, 2, 2, 2, 2, 2, 2, 2, 2, 2, 2, 2, 2, 2, 2, 2, 2, 2, 2, 2, 2, 2, 2, 2, 2, 2, 2, 2, 2, 2, 2, 2, 2, 2, 2, 2, 2, 2, 2, 2, 2, 2, 2, 2, 2, 2, 2, 2, 2, 2, 2, 2, 2, 2, 2, 2, 2, 2, 2, 2, 2, 2, 2, 2, 2, 2, 2, 2, 2, 2, 2, 2, 2, 2, 2, 2, 2, 2, 2, 2, 2, 2, 2, 2, 2, 2, 2, 2, 2, 2, 2, 2, 2, 2, 2, 2, 2, 2, 2, 2, 2, 2, 2, 2, 2, 2, 2, 2, 2, 2, 2, 2, 2, 2, 2, 2, 2, 2, 2, 2, 2, 2, 2, 2, 2, 2, 2, 2, 2, 2, 2, 2, 2, 2, 2, 2, 2, 2, 2, 2, 2, 2, 2, 2, 2, 2, 2, 2, 2, 2, 2, 2, 2, 2, 2, 2, 2, 2, 2, 2, 2, 2, 2, 2, 2, 2, 2, 2, 2, 2, 2, 2, 2, 2, 2, 2, 2, 2, 2, 2, 2, 2, 2, 2, 2, 2, 2, 2, 2, 2, 2, 2, 2, 2, 2, 2, 2, 2, 2, 2, 2, 2, 2, 2, 2, 2, 2, 2, 2, 2, 2, 2, 2, 2, 2, 2, 2, 2, 2, 2, 2, 2, 2, 2, 2, 2, 2, 2, 2, 2, 2, 2, 2, 2, 2, 2, 2, 2, 2, 2, 2, 2, 2, 2, 2, 2, 2, 2, 2, 2, 2, 2, 2, 2, 2, 2, 2, 2, 2, 2, 2, 2, 2, 2, 2, 2, 2, 2, 2, 2, 2, 2, 2, 2, 2, 2, 2, 2, 2, 2, 2, 2, 2, 2, 2, 2, 2, 2, 2, 2, 2, 2, 2, 2, 2, 2, 2, 2, 2, 2, 2, 2, 2, 2, 2, 2, 2, 2, 2, 2, 2, 2, 2, 2, 2, 2, 2, 2, 2, 2, 2, 2, 2, 2, 2, 2, 2, 2, 2, 2, 2, 2, 2, 2, 2, 2, 2, 2, 2, 2, 2, 2, 2, 2, 2, 2, 2, 2, 2, 2, 2, 2, 2, 2, 2, 2, 2, 2, 2, 2, 2, 2, 2, 2, 2, 2, 2, 2, 2, 2, 2, 2, 2, 2, 2, 2, 2, 2, 2, 2, 2, 2, 2, 2, 2, 2, 2, 2, 2, 2, 2, 2, 2, 2, 2, 2, 2, 2, 2, 2, 2, 2, 2, 2, 2, 2, 2, 2, 2, 2, 2, 2, 2, 2, 2, 2, 2, 2, 2, 2, 2, 2, 2, 2, 2, 2, 2, 2, 2, 2, 2, 2, 2, 2, 2, 2, 2, 2, 2, 2, 2, 2, 2, 2, 2, 2, 2])
_uv = me_cube.uv_layers.new(name='UVMap')
_uv.uv.foreach_set('vector', [0.09376, 0.001563, 0.09765, 0.001563, 0.09765, 0.9984, 0.09376, 0.9984, 0.09376, 0.001563, 0.09765, 0.001563, 0.09765, 0.9984, 0.09376, 0.9984, 0.09376, 0.001563, 0.09765, 0.001563, 0.09765, 0.9984, 0.09376, 0.9984, 0.09376, 0.001563, 0.09765, 0.001563, 0.09765, 0.9984, 0.09376, 0.9984, 0.09376, 0.001563, 0.09765, 0.001563, 0.09765, 0.9984, 0.09376, 0.9984, 0.09376, 0.001563, 0.09765, 0.001563, 0.09765, 0.9984, 0.09376, 0.9984, 0.09376, 0.001563, 0.09765, 0.001563, 0.09765, 0.9984, 0.09376, 0.9984, 0.09376, 0.001563, 0.09765, 0.001563, 0.09765, 0.9984, 0.09376, 0.9984, 0.09376, 0.001563, 0.09765, 0.001563, 0.09765, 0.9984, 0.09376, 0.9984, 0.09376, 0.001563, 0.09765, 0.001563, 0.09765, 0.9984, 0.09376, 0.9984, 0.09376, 0.001563, 0.09765, 0.001563, 0.09765, 0.9984, 0.09376, 0.9984, 0.09376, 0.001563, 0.09765, 0.001563, 0.09765, 0.9984, 0.09376, 0.9984, 0.09376, 0.001563, 0.09765, 0.001563, 0.09765, 0.9984, 0.09376, 0.9984, 0.09376, 0.001563, 0.09765, 0.001563, 0.09765, 0.9984, 0.09376, 0.9984, 0.09376, 0.001563, 0.09765, 0.001563, 0.09765, 0.9984, 0.09376, 0.9984, 0.09376, 0.001563, 0.09765, 0.001563, 0.09765, 0.9984, 0.09376, 0.9984, 0.09376, 0.001563, 0.09765, 0.001563, 0.09765, 0.9984, 0.09376, 0.9984, 0.09376, 0.001563, 0.09765, 0.001563, 0.09765, 0.9984, 0.09376, 0.9984, 0.09376, 0.001563, 0.09765, 0.001563, 0.09765, 0.9984, 0.09376, 0.9984, 0.09376, 0.001563, 0.09765, 0.001563, 0.09765, 0.9984, 0.09376, 0.9984, 0.09376, 0.001563, 0.09765, 0.001563, 0.09765, 0.9984, 0.09376, 0.9984, 0.09376, 0.001563, 0.09765, 0.001563, 0.09765, 0.9984, 0.09376, 0.9984, 0.09376, 0.001563, 0.09765, 0.001563, 0.09765, 0.9984, 0.09376, 0.9984, 0.09376, 0.001563, 0.09765, 0.001563, 0.09765, 0.9984, 0.09376, 0.9984, 0.09376, 0.001563, 0.09765, 0.001563, 0.09765, 0.9984, 0.09376, 0.9984, 0.09376, 0.001563, 0.09765, 0.001563, 0.09765, 0.9984, 0.09376, 0.9984, 0.09376, 0.001563, 0.09765, 0.001563, 0.09765, 0.9984, 0.09376, 0.9984, 0.09376, 0.001563, 0.09765, 0.001563, 0.09765, 0.9984, 0.09376, 0.9984, 0.09376, 0.001563, 0.09765, 0.001563, 0.09765, 0.9984, 0.09376, 0.9984, 0.09376, 0.001563, 0.09765, 0.001563, 0.09765, 0.9984, 0.09376, 0.9984, 0.09376, 0.001563, 0.09765, 0.001563, 0.09765, 0.9984, 0.09376, 0.9984, 0.09376, 0.001563, 0.09765, 0.001563, 0.09765, 0.9984, 0.09376, 0.9984, 0.09376, 0.001563, 0.09765, 0.001563, 0.09765, 0.9984, 0.09376, 0.9984, 0.09376, 0.001563, 0.09765, 0.001563, 0.09765, 0.9984, 0.09376, 0.9984, 0.09376, 0.001563, 0.09765, 0.001563, 0.09765, 0.9984, 0.09376, 0.9984, 0.09376, 0.001563, 0.09765, 0.001563, 0.09765, 0.9984, 0.09376, 0.9984, 0.09376, 0.001563, 0.09765, 0.001563, 0.09765, 0.9984, 0.09376, 0.9984, 0.09376, 0.001563, 0.09765, 0.001563, 0.09765, 0.9984, 0.09376, 0.9984, 0.09376, 0.001563, 0.09765, 0.001563, 0.09765, 0.9984, 0.09376, 0.9984, 0.09376, 0.001563, 0.09765, 0.001563, 0.09765, 0.9984, 0.09376, 0.9984, 0.09376, 0.001563, 0.09765, 0.001563, 0.09765, 0.9984, 0.09376, 0.9984, 0.09376, 0.001563, 0.09765, 0.001563, 0.09765, 0.9984, 0.09376, 0.9984, 0.09376, 0.001563, 0.09765, 0.001563, 0.09765, 0.9984, 0.09376, 0.9984, 0.09376, 0.001563, 0.09765, 0.001563, 0.09765, 0.9984, 0.09376, 0.9984, 0.09376, 0.001563, 0.09765, 0.001563, 0.09765, 0.9984, 0.09376, 0.9984, 0.09376, 0.001563, 0.09765, 0.001563, 0.09765, 0.9984, 0.09376, 0.9984, 0.09376, 0.001563, 0.09765, 0.001563, 0.09765, 0.9984, 0.09376, 0.9984, 0.09376, 0.001563, 0.09765, 0.001563, 0.09765, 0.9984, 0.09376, 0.9984, 0.09376, 0.001563, 0.09765, 0.001563, 0.09765, 0.9984, 0.09376, 0.9984, 0.09376, 0.001563, 0.09765, 0.001563, 0.09765, 0.9984, 0.09376, 0.9984, 0.09376, 0.001563, 0.09765, 0.001563, 0.09765, 0.9984, 0.09376, 0.9984, 0.09376, 0.001563, 0.09765, 0.001563, 0.09765, 0.9984, 0.09376, 0.9984, 0.09376, 0.001563, 0.09765, 0.001563, 0.09765, 0.9984, 0.09376, 0.9984, 0.09376, 0.001563, 0.09765, 0.001563, 0.09765, 0.9984, 0.09376, 0.9984, 0.09376, 0.001563, 0.09765, 0.001563, 0.09765, 0.9984, 0.09376, 0.9984, 0.09376, 0.001563, 0.09765, 0.001563, 0.09765, 0.9984, 0.09376, 0.9984, 0.09376, 0.001563, 0.09765, 0.001563, 0.09765, 0.9984, 0.09376, 0.9984, 0.09376, 0.001563, 0.09765, 0.001563, 0.09765, 0.9984, 0.09376, 0.9984, 0.09376, 0.001563, 0.09765, 0.001563, 0.09765, 0.9984, 0.09376, 0.9984, 0.09376, 0.001563, 0.09765, 0.001563, 0.09765, 0.9984, 0.09376, 0.9984, 0.09376, 0.001563, 0.09765, 0.001563, 0.09765, 0.9984, 0.09376, 0.9984, 0.09376, 0.001563, 0.09765, 0.001563, 0.09765, 0.9984, 0.09376, 0.9984, 0.09376, 0.001563, 0.09765, 0.001563, 0.09765, 0.9984, 0.09376, 0.9984, 0.09376, 0.001563, 0.09765, 0.001563, 0.09765, 0.9984, 0.09376, 0.9984, 0.09376, 0.001563, 0.09765, 0.001563, 0.09765, 0.9984, 0.09376, 0.9984, 0.09376, 0.001563, 0.09765, 0.001563, 0.09765, 0.9984, 0.09376, 0.9984, 0.09376, 0.001563, 0.09765, 0.001563, 0.09765, 0.9984, 0.09376, 0.9984, 0.09376, 0.001563, 0.09765, 0.001563, 0.09765, 0.9984, 0.09376, 0.9984, 0.09376, 0.001563, 0.09765, 0.001563, 0.09765, 0.9984, 0.09376, 0.9984, 0.09376, 0.001563, 0.09765, 0.001563, 0.09765, 0.9984, 0.09376, 0.9984, 0.09376, 0.001563, 0.09765, 0.001563, 0.09765, 0.9984, 0.09376, 0.9984, 0.09376, 0.001563, 0.09765, 0.001563, 0.09765, 0.9984, 0.09376, 0.9984, 0.09376, 0.001563, 0.09765, 0.001563, 0.09765, 0.9984, 0.09376, 0.9984, 0.09376, 0.001563, 0.09765, 0.001563, 0.09765, 0.9984, 0.09376, 0.9984, 0.09376, 0.001563, 0.09765, 0.001563, 0.09765, 0.9984, 0.09376, 0.9984, 0.09376, 0.001563, 0.09765, 0.001563, 0.09765, 0.9984, 0.09376, 0.9984, 0.09376, 0.001563, 0.09765, 0.001563, 0.09765, 0.9984, 0.09376, 0.9984, 0.09376, 0.001563, 0.09765, 0.001563, 0.09765, 0.9984, 0.09376, 0.9984, 0.09376, 0.001563, 0.09765, 0.001563, 0.09765, 0.9984, 0.09376, 0.9984, 0.09376, 0.001563, 0.09765, 0.001563, 0.09765, 0.9984, 0.09376, 0.9984, 0.09376, 0.001563, 0.09765, 0.001563, 0.09765, 0.9984, 0.09376, 0.9984, 0.09376, 0.001563, 0.09765, 0.001563, 0.09765, 0.9984, 0.09376, 0.9984, 0.09376, 0.001563, 0.09765, 0.001563, 0.09765, 0.9984, 0.09376, 0.9984, 0.09376, 0.001563, 0.09765, 0.001563, 0.09765, 0.9984, 0.09376, 0.9984, 0.09376, 0.001563, 0.09765, 0.001563, 0.09765, 0.9984, 0.09376, 0.9984, 0.09376, 0.001563, 0.09765, 0.001563, 0.09765, 0.9984, 0.09376, 0.9984, 0.09376, 0.001563, 0.09765, 0.001563, 0.09765, 0.9984, 0.09376, 0.9984, 0.09376, 0.001563, 0.09765, 0.001563, 0.09765, 0.9984, 0.09376, 0.9984, 0.09376, 0.001563, 0.09765, 0.001563, 0.09765, 0.9984, 0.09376, 0.9984, 0.09376, 0.001563, 0.09765, 0.001563, 0.09765, 0.9984, 0.09376, 0.9984, 0.09376, 0.001563, 0.09765, 0.001563, 0.09765, 0.9984, 0.09376, 0.9984, 0.09376, 0.001563, 0.09765, 0.001563, 0.09765, 0.9984, 0.09376, 0.9984, 0.09376, 0.001563, 0.09765, 0.001563, 0.09765, 0.9984, 0.09376, 0.9984, 0.09376, 0.001563, 0.09765, 0.001563, 0.09765, 0.9984, 0.09376, 0.9984, 0.09376, 0.001563, 0.09765, 0.001563, 0.09765, 0.9984, 0.09376, 0.9984, 0.09376, 0.001563, 0.09765, 0.001563, 0.09765, 0.9984, 0.09376, 0.9984, 0.09376, 0.001563, 0.09765, 0.001563, 0.09765, 0.9984, 0.09376, 0.9984, 0.09376, 0.001563, 0.09765, 0.001563, 0.09765, 0.9984, 0.09376, 0.9984, 0.09376, 0.001563, 0.09765, 0.001563, 0.09765, 0.9984, 0.09376, 0.9984, 0.09376, 0.001563, 0.09765, 0.001563, 0.09765, 0.9984, 0.09376, 0.9984, 0.09376, 0.001563, 0.09765, 0.001563, 0.09765, 0.9984, 0.09376, 0.9984, 0.09376, 0.001563, 0.09765, 0.001563, 0.09765, 0.9984, 0.09376, 0.9984, 0.09376, 0.001563, 0.09765, 0.001563, 0.09765, 0.9984, 0.09376, 0.9984, 0.09376, 0.001563, 0.09765, 0.001563, 0.09765, 0.9984, 0.09376, 0.9984, 0.09376, 0.001563, 0.09765, 0.001563, 0.09765, 0.9984, 0.09376, 0.9984, 0.09376, 0.001563, 0.09765, 0.001563, 0.09765, 0.9984, 0.09376, 0.9984, 0.09376, 0.001563, 0.09765, 0.001563, 0.09765, 0.9984, 0.09376, 0.9984, 0.09376, 0.001563, 0.09765, 0.001563, 0.09765, 0.9984, 0.09376, 0.9984, 0.09376, 0.001563, 0.09765, 0.001563, 0.09765, 0.9984, 0.09376, 0.9984, 0.09376, 0.001563, 0.09765, 0.001563, 0.09765, 0.9984, 0.09376, 0.9984, 0.09376, 0.001563, 0.09765, 0.001563, 0.09765, 0.9984, 0.09376, 0.9984, 0.09376, 0.001563, 0.09765, 0.001563, 0.09765, 0.9984, 0.09376, 0.9984, 0.09376, 0.001563, 0.09765, 0.001563, 0.09765, 0.9984, 0.09376, 0.9984, 0.09376, 0.001563, 0.09765, 0.001563, 0.09765, 0.9984, 0.09376, 0.9984, 0.09376, 0.001563, 0.09765, 0.001563, 0.09765, 0.9984, 0.09376, 0.9984, 0.09376, 0.001563, 0.09765, 0.001563, 0.09765, 0.9984, 0.09376, 0.9984, 0.09376, 0.001563, 0.09765, 0.001563, 0.09765, 0.9984, 0.09376, 0.9984, 0.09376, 0.001563, 0.09765, 0.001563, 0.09765, 0.9984, 0.09376, 0.9984, 0.09376, 0.001563, 0.09765, 0.001563, 0.09765, 0.9984, 0.09376, 0.9984, 0.09376, 0.001563, 0.09765, 0.001563, 0.09765, 0.9984, 0.09376, 0.9984, 0.09376, 0.001563, 0.09765, 0.001563, 0.09765, 0.9984, 0.09376, 0.9984, 0.09376, 0.001563, 0.09765, 0.001563, 0.09765, 0.9984, 0.09376, 0.9984, 0.09376, 0.001563, 0.09765, 0.001563, 0.09765, 0.9984, 0.09376, 0.9984, 0.09376, 0.001563, 0.09765, 0.001563, 0.09765, 0.9984, 0.09376, 0.9984, 0.09376, 0.001563, 0.09765, 0.001563, 0.09765, 0.9984, 0.09376, 0.9984, 0.09376, 0.001563, 0.09765, 0.001563, 0.09765, 0.9984, 0.09376, 0.9984, 0.09376, 0.001563, 0.09765, 0.001563, 0.09765, 0.9984, 0.09376, 0.9984, 0.09376, 0.001563, 0.09765, 0.001563, 0.09765, 0.9984, 0.09376, 0.9984, 0.09376, 0.001563, 0.09765, 0.001563, 0.09765, 0.9984, 0.09376, 0.9984, 0.09376, 0.001563, 0.09765, 0.001563, 0.09765, 0.9984, 0.09376, 0.9984, 0.09376, 0.001563, 0.09765, 0.001563, 0.09765, 0.9984, 0.09376, 0.9984, 0.09376, 0.001563, 0.09765, 0.001563, 0.09765, 0.9984, 0.09376, 0.9984, 0.09376, 0.001563, 0.09765, 0.001563, 0.09765, 0.9984, 0.09376, 0.9984, 0.09376, 0.001563, 0.09765, 0.001563, 0.09765, 0.9984, 0.09376, 0.9984, 0.09376, 0.001563, 0.09765, 0.001563, 0.09765, 0.9984, 0.09376, 0.9984, 0.09376, 0.001563, 0.09765, 0.001563, 0.09765, 0.9984, 0.09376, 0.9984, 0.09376, 0.001563, 0.09765, 0.001563, 0.09765, 0.9984, 0.09376, 0.9984, 0.09376, 0.001563, 0.09765, 0.001563, 0.09765, 0.9984, 0.09376, 0.9984, 0.09376, 0.001563, 0.09765, 0.001563, 0.09765, 0.9984, 0.09376, 0.9984, 0.09376, 0.001563, 0.09765, 0.001563, 0.09765, 0.9984, 0.09376, 0.9984, 0.09376, 0.001563, 0.09765, 0.001563, 0.09765, 0.9984, 0.09376, 0.9984, 0.09376, 0.001563, 0.09765, 0.001563, 0.09765, 0.9984, 0.09376, 0.9984, 0.09376, 0.001563, 0.09765, 0.001563, 0.09765, 0.9984, 0.09376, 0.9984, 0.09376, 0.001563, 0.09765, 0.001563, 0.09765, 0.9984, 0.09376, 0.9984, 0.09376, 0.001563, 0.09765, 0.001563, 0.09765, 0.9984, 0.09376, 0.9984, 0.09376, 0.001563, 0.09765, 0.001563, 0.09765, 0.9984, 0.09376, 0.9984, 0.09376, 0.001563, 0.09765, 0.001563, 0.09765, 0.9984, 0.09376, 0.9984, 0.09376, 0.001563, 0.09765, 0.001563, 0.09765, 0.9984, 0.09376, 0.9984, 0.09376, 0.001563, 0.09765, 0.001563, 0.09765, 0.9984, 0.09376, 0.9984, 0.09376, 0.001563, 0.09765, 0.001563, 0.09765, 0.9984, 0.09376, 0.9984, 0.09376, 0.001563, 0.09765, 0.001563, 0.09765, 0.9984, 0.09376, 0.9984, 0.09376, 0.001563, 0.09765, 0.001563, 0.09765, 0.9984, 0.09376, 0.9984, 0.09376, 0.001563, 0.09765, 0.001563, 0.09765, 0.9984, 0.09376, 0.9984, 0.09376, 0.001563, 0.09765, 0.001563, 0.09765, 0.9984, 0.09376, 0.9984, 0.09376, 0.001563, 0.09765, 0.001563, 0.09765, 0.9984, 0.09376, 0.9984, 0.09376, 0.001563, 0.09765, 0.001563, 0.09765, 0.9984, 0.09376, 0.9984, 0.09376, 0.001563, 0.09765, 0.001563, 0.09765, 0.9984, 0.09376, 0.9984, 0.09376, 0.001563, 0.09765, 0.001563, 0.09765, 0.9984, 0.09376, 0.9984, 0.09376, 0.001563, 0.09765, 0.001563, 0.09765, 0.9984, 0.09376, 0.9984, 0.09376, 0.001563, 0.09765, 0.001563, 0.09765, 0.9984, 0.09376, 0.9984, 0.09376, 0.001563, 0.09765, 0.001563, 0.09765, 0.9984, 0.09376, 0.9984, 0.09376, 0.001563, 0.09765, 0.001563, 0.09765, 0.9984, 0.09376, 0.9984, 0.09376, 0.001563, 0.09765, 0.001563, 0.09765, 0.9984, 0.09376, 0.9984, 0.09376, 0.001563, 0.09765, 0.001563, 0.09765, 0.9984, 0.09376, 0.9984, 0.09376, 0.001563, 0.09765, 0.001563, 0.09765, 0.9984, 0.09376, 0.9984, 0.09376, 0.001563, 0.09765, 0.001563, 0.09765, 0.9984, 0.09376, 0.9984, 0.09376, 0.001563, 0.09765, 0.001563, 0.09765, 0.9984, 0.09376, 0.9984, 0.09376, 0.001563, 0.09765, 0.001563, 0.09765, 0.9984, 0.09376, 0.9984, 0.09376, 0.001563, 0.09765, 0.001563, 0.09765, 0.9984, 0.09376, 0.9984, 0.09376, 0.001563, 0.09765, 0.001563, 0.09765, 0.9984, 0.09376, 0.9984, 0.09376, 0.001563, 0.09765, 0.001563, 0.09765, 0.9984, 0.09376, 0.9984, 0.09376, 0.001563, 0.09765, 0.001563, 0.09765, 0.9984, 0.09376, 0.9984, 0.09376, 0.001563, 0.09765, 0.001563, 0.09765, 0.9984, 0.09376, 0.9984, 0.09376, 0.001563, 0.09765, 0.001563, 0.09765, 0.9984, 0.09376, 0.9984, 0.09376, 0.001563, 0.09765, 0.001563, 0.09765, 0.9984, 0.09376, 0.9984, 0.09376, 0.001563, 0.09765, 0.001563, 0.09765, 0.9984, 0.09376, 0.9984, 0.09376, 0.001563, 0.09765, 0.001563, 0.09765, 0.9984, 0.09376, 0.9984, 0.09376, 0.001563, 0.09765, 0.001563, 0.09765, 0.9984, 0.09376, 0.9984, 0.09376, 0.001563, 0.09765, 0.001563, 0.09765, 0.9984, 0.09376, 0.9984, 0.09376, 0.001563, 0.09765, 0.001563, 0.09765, 0.9984, 0.09376, 0.9984, 0.09376, 0.001563, 0.09765, 0.001563, 0.09765, 0.9984, 0.09376, 0.9984, 0.09376, 0.001563, 0.09765, 0.001563, 0.09765, 0.9984, 0.09376, 0.9984, 0.09376, 0.001563, 0.09765, 0.001563, 0.09765, 0.9984, 0.09376, 0.9984, 0.09376, 0.001563, 0.09765, 0.001563, 0.09765, 0.9984, 0.09376, 0.9984, 0.09376, 0.001563, 0.09765, 0.001563, 0.09765, 0.9984, 0.09376, 0.9984, 0.09376, 0.001563, 0.09765, 0.001563, 0.09765, 0.9984, 0.09376, 0.9984, 0.09376, 0.001563, 0.09765, 0.001563, 0.09765, 0.9984, 0.09376, 0.9984, 0.09376, 0.001563, 0.09765, 0.001563, 0.09765, 0.9984, 0.09376, 0.9984, 0.09376, 0.001563, 0.09765, 0.001563, 0.09765, 0.9984, 0.09376, 0.9984, 0.09376, 0.001563, 0.09765, 0.001563, 0.09765, 0.9984, 0.09376, 0.9984, 0.09376, 0.001563, 0.09765, 0.001563, 0.09765, 0.9984, 0.09376, 0.9984, 0.09376, 0.001563, 0.09765, 0.001563, 0.09765, 0.9984, 0.09376, 0.9984, 0.09376, 0.001563, 0.09765, 0.001563, 0.09765, 0.9984, 0.09376, 0.9984, 0.09376, 0.001563, 0.09765, 0.001563, 0.09765, 0.9984, 0.09376, 0.9984, 0.09376, 0.001563, 0.09765, 0.001563, 0.09765, 0.9984, 0.09376, 0.9984, 0.09376, 0.001563, 0.09765, 0.001563, 0.09765, 0.9984, 0.09376, 0.9984, 0.09376, 0.001563, 0.09765, 0.001563, 0.09765, 0.9984, 0.09376, 0.9984, 0.09376, 0.001563, 0.09765, 0.001563, 0.09765, 0.9984, 0.09376, 0.9984, 0.09376, 0.001563, 0.09765, 0.001563, 0.09765, 0.9984, 0.09376, 0.9984, 0.09376, 0.001563, 0.09765, 0.001563, 0.09765, 0.9984, 0.09376, 0.9984, 0.09376, 0.001563, 0.09765, 0.001563, 0.09765, 0.9984, 0.09376, 0.9984, 0.09376, 0.001563, 0.09765, 0.001563, 0.09765, 0.9984, 0.09376, 0.9984, 0.09376, 0.001563, 0.09765, 0.001563, 0.09765, 0.9984, 0.09376, 0.9984, 0.09376, 0.001563, 0.09765, 0.001563, 0.09765, 0.9984, 0.09376, 0.9984, 0.09376, 0.001563, 0.09765, 0.001563, 0.09765, 0.9984, 0.09376, 0.9984, 0.09376, 0.001563, 0.09765, 0.001563, 0.09765, 0.9984, 0.09376, 0.9984, 0.09376, 0.001563, 0.09765, 0.001563, 0.09765, 0.9984, 0.09376, 0.9984, 0.09376, 0.001563, 0.09765, 0.001563, 0.09765, 0.9984, 0.09376, 0.9984, 0.09376, 0.001563, 0.09765, 0.001563, 0.09765, 0.9984, 0.09376, 0.9984, 0.09376, 0.001563, 0.09765, 0.001563, 0.09765, 0.9984, 0.09376, 0.9984, 0.09376, 0.001563, 0.09765, 0.001563, 0.09765, 0.9984, 0.09376, 0.9984, 0.09376, 0.001563, 0.09765, 0.001563, 0.09765, 0.9984, 0.09376, 0.9984, 0.09376, 0.001563, 0.09765, 0.001563, 0.09765, 0.9984, 0.09376, 0.9984, 0.09376, 0.001563, 0.09765, 0.001563, 0.09765, 0.9984, 0.09376, 0.9984, 0.09376, 0.001563, 0.09765, 0.001563, 0.09765, 0.9984, 0.09376, 0.9984, 0.09376, 0.001563, 0.09765, 0.001563, 0.09765, 0.9984, 0.09376, 0.9984, 0.09376, 0.001563, 0.09765, 0.001563, 0.09765, 0.9984, 0.09376, 0.9984, 0.09376, 0.001563, 0.09765, 0.001563, 0.09765, 0.9984, 0.09376, 0.9984, 0.09376, 0.001563, 0.09765, 0.001563, 0.09765, 0.9984, 0.09376, 0.9984, 0.09376, 0.001563, 0.09765, 0.001563, 0.09765, 0.9984, 0.09376, 0.9984, 0.09376, 0.001563, 0.09765, 0.001563, 0.09765, 0.9984, 0.09376, 0.9984, 0.09376, 0.001563, 0.09765, 0.001563, 0.09765, 0.9984, 0.09376, 0.9984, 0.09376, 0.001563, 0.09765, 0.001563, 0.09765, 0.9984, 0.09376, 0.9984, 0.09376, 0.001563, 0.09765, 0.001563, 0.09765, 0.9984, 0.09376, 0.9984, 0.09376, 0.001563, 0.09765, 0.001563, 0.09765, 0.9984, 0.09376, 0.9984, 0.09376, 0.001563, 0.09765, 0.001563, 0.09765, 0.9984, 0.09376, 0.9984, 0.09376, 0.001563, 0.09765, 0.001563, 0.09765, 0.9984, 0.09376, 0.9984, 0.09376, 0.001563, 0.09765, 0.001563, 0.09765, 0.9984, 0.09376, 0.9984, 0.09376, 0.001563, 0.09765, 0.001563, 0.09765, 0.9984, 0.09376, 0.9984, 0.09376, 0.001563, 0.09765, 0.001563, 0.09765, 0.9984, 0.09376, 0.9984, 0.09376, 0.001563, 0.09765, 0.001563, 0.09765, 0.9984, 0.09376, 0.9984, 0.09376, 0.001563, 0.09765, 0.001563, 0.09765, 0.9984, 0.09376, 0.9984, 0.09376, 0.001563, 0.09765, 0.001563, 0.09765, 0.9984, 0.09376, 0.9984, 0.09376, 0.001563, 0.09765, 0.001563, 0.09765, 0.9984, 0.09376, 0.9984, 0.09376, 0.001563, 0.09765, 0.001563, 0.09765, 0.9984, 0.09376, 0.9984, 0.09376, 0.001563, 0.09765, 0.001563, 0.09765, 0.9984, 0.09376, 0.9984, 0.09376, 0.001563, 0.09765, 0.001563, 0.09765, 0.9984, 0.09376, 0.9984, 0.09376, 0.001563, 0.09765, 0.001563, 0.09765, 0.9984, 0.09376, 0.9984, 0.09376, 0.001563, 0.09765, 0.001563, 0.09765, 0.9984, 0.09376, 0.9984, 0.09376, 0.001563, 0.09765, 0.001563, 0.09765, 0.9984, 0.09376, 0.9984, 0.09376, 0.001563, 0.09765, 0.001563, 0.09765, 0.9984, 0.09376, 0.9984, 0.09376, 0.001563, 0.09765, 0.001563, 0.09765, 0.9984, 0.09376, 0.9984, 0.09376, 0.001563, 0.09765, 0.001563, 0.09765, 0.9984, 0.09376, 0.9984, 0.09376, 0.001563, 0.09765, 0.001563, 0.09765, 0.9984, 0.09376, 0.9984, 0.09376, 0.001563, 0.09765, 0.001563, 0.09765, 0.9984, 0.09376, 0.9984, 0.09376, 0.001563, 0.09765, 0.001563, 0.09765, 0.9984, 0.09376, 0.9984, 0.09376, 0.001563, 0.09765, 0.001563, 0.09765, 0.9984, 0.09376, 0.9984, 0.09376, 0.001563, 0.09765, 0.001563, 0.09765, 0.9984, 0.09376, 0.9984, 0.09376, 0.001563, 0.09765, 0.001563, 0.09765, 0.9984, 0.09376, 0.9984, 0.09376, 0.001563, 0.09765, 0.001563, 0.09765, 0.9984, 0.09376, 0.9984, 0.09376, 0.001563, 0.09765, 0.001563, 0.09765, 0.9984, 0.09376, 0.9984, 0.09376, 0.001563, 0.09765, 0.001563, 0.09765, 0.9984, 0.09376, 0.9984, 0.09376, 0.001563, 0.09765, 0.001563, 0.09765, 0.9984, 0.09376, 0.9984, 0.09376, 0.001563, 0.09765, 0.001563, 0.09765, 0.9984, 0.09376, 0.9984, 0.09376, 0.001563, 0.09765, 0.001563, 0.09765, 0.9984, 0.09376, 0.9984, 0.09376, 0.001563, 0.09765, 0.001563, 0.09765, 0.9984, 0.09376, 0.9984, 0.09376, 0.001563, 0.09765, 0.001563, 0.09765, 0.9984, 0.09376, 0.9984, 0.09376, 0.001563, 0.09765, 0.001563, 0.09765, 0.9984, 0.09376, 0.9984, 0.09376, 0.001563, 0.09765, 0.001563, 0.09765, 0.9984, 0.09376, 0.9984, 0.09376, 0.001563, 0.09765, 0.001563, 0.09765, 0.9984, 0.09376, 0.9984, 0.09376, 0.001563, 0.09765, 0.001563, 0.09765, 0.9984, 0.09376, 0.9984, 0.09376, 0.001563, 0.09765, 0.001563, 0.09765, 0.9984, 0.09376, 0.9984, 0.09376, 0.001563, 0.09765, 0.001563, 0.09765, 0.9984, 0.09376, 0.9984, 0.09376, 0.001563, 0.09765, 0.001563, 0.09765, 0.9984, 0.09376, 0.9984, 0.09376, 0.001563, 0.09765, 0.001563, 0.09765, 0.9984, 0.09376, 0.9984, 0.09376, 0.001563, 0.09765, 0.001563, 0.09765, 0.9984, 0.09376, 0.9984, 0.09376, 0.001563, 0.09765, 0.001563, 0.09765, 0.9984, 0.09376, 0.9984, 0.09376, 0.001563, 0.09765, 0.001563, 0.09765, 0.9984, 0.09376, 0.9984, 0.09376, 0.001563, 0.09765, 0.001563, 0.09765, 0.9984, 0.09376, 0.9984, 0.09376, 0.001563, 0.09765, 0.001563, 0.09765, 0.9984, 0.09376, 0.9984, 0.09376, 0.001563, 0.09765, 0.001563, 0.09765, 0.9984, 0.09376, 0.9984, 0.09376, 0.001563, 0.09765, 0.001563, 0.09765, 0.9984, 0.09376, 0.9984, 0.09376, 0.001563, 0.09765, 0.001563, 0.09765, 0.9984, 0.09376, 0.9984, 0.09376, 0.001563, 0.09765, 0.001563, 0.09765, 0.9984, 0.09376, 0.9984, 0.09376, 0.001563, 0.09765, 0.001563, 0.09765, 0.9984, 0.09376, 0.9984, 0.09376, 0.001563, 0.09765, 0.001563, 0.09765, 0.9984, 0.09376, 0.9984, 0.09376, 0.001563, 0.09765, 0.001563, 0.09765, 0.9984, 0.09376, 0.9984, 0.09376, 0.001563, 0.09765, 0.001563, 0.09765, 0.9984, 0.09376, 0.9984, 0.09376, 0.001563, 0.09765, 0.001563, 0.09765, 0.9984, 0.09376, 0.9984, 0.09376, 0.001563, 0.09765, 0.001563, 0.09765, 0.9984, 0.09376, 0.9984, 0.09376, 0.001563, 0.09765, 0.001563, 0.09765, 0.9984, 0.09376, 0.9984, 0.09376, 0.001563, 0.09765, 0.001563, 0.09765, 0.9984, 0.09376, 0.9984, 0.09376, 0.001563, 0.09765, 0.001563, 0.09765, 0.9984, 0.09376, 0.9984, 0.09376, 0.001563, 0.09765, 0.001563, 0.09765, 0.9984, 0.09376, 0.9984, 0.09376, 0.001563, 0.09765, 0.001563, 0.09765, 0.9984, 0.09376, 0.9984, 0.09376, 0.001563, 0.09765, 0.001563, 0.09765, 0.9984, 0.09376, 0.9984, 0.09376, 0.001563, 0.09765, 0.001563, 0.09765, 0.9984, 0.09376, 0.9984, 0.09376, 0.001563, 0.09765, 0.001563, 0.09765, 0.9984, 0.09376, 0.9984, 0.09376, 0.001563, 0.09765, 0.001563, 0.09765, 0.9984, 0.09376, 0.9984, 0.09376, 0.001563, 0.09765, 0.001563, 0.09765, 0.9984, 0.09376, 0.9984, 0.09376, 0.001563, 0.09765, 0.001563, 0.09765, 0.9984, 0.09376, 0.9984, 0.09376, 0.001563, 0.09765, 0.001563, 0.09765, 0.9984, 0.09376, 0.9984, 0.09376, 0.001563, 0.09765, 0.001563, 0.09765, 0.9984, 0.09376, 0.9984, 0.09376, 0.001563, 0.09765, 0.001563, 0.09765, 0.9984, 0.09376, 0.9984, 0.09376, 0.001563, 0.09765, 0.001563, 0.09765, 0.9984, 0.09376, 0.9984, 0.09376, 0.001563, 0.09765, 0.001563, 0.09765, 0.9984, 0.09376, 0.9984, 0.09376, 0.001563, 0.09765, 0.001563, 0.09765, 0.9984, 0.09376, 0.9984, 0.09376, 0.001563, 0.09765, 0.001563, 0.09765, 0.9984, 0.09376, 0.9984, 0.09376, 0.001563, 0.09765, 0.001563, 0.09765, 0.9984, 0.09376, 0.9984, 0.09376, 0.001563, 0.09765, 0.001563, 0.09765, 0.9984, 0.09376, 0.9984, 0.09376, 0.001563, 0.09765, 0.001563, 0.09765, 0.9984, 0.09376, 0.9984, 0.09376, 0.001563, 0.09765, 0.001563, 0.09765, 0.9984, 0.09376, 0.9984, 0.09376, 0.001563, 0.09765, 0.001563, 0.09765, 0.9984, 0.09376, 0.9984, 0.09376, 0.001563, 0.09765, 0.001563, 0.09765, 0.9984, 0.09376, 0.9984, 0.09376, 0.001563, 0.09765, 0.001563, 0.09765, 0.9984, 0.09376, 0.9984, 0.09376, 0.001563, 0.09765, 0.001563, 0.09765, 0.9984, 0.09376, 0.9984, 0.09376, 0.001563, 0.09765, 0.001563, 0.09765, 0.9984, 0.09376, 0.9984, 0.09376, 0.001563, 0.09765, 0.001563, 0.09765, 0.9984, 0.09376, 0.9984, 0.09376, 0.001563, 0.09765, 0.001563, 0.09765, 0.9984, 0.09376, 0.9984, 0.09376, 0.001563, 0.09765, 0.001563, 0.09765, 0.9984, 0.09376, 0.9984, 0.09376, 0.001563, 0.09765, 0.001563, 0.09765, 0.9984, 0.09376, 0.9984, 0.09376, 0.001563, 0.09765, 0.001563, 0.09765, 0.9984, 0.09376, 0.9984, 0.09376, 0.001563, 0.09765, 0.001563, 0.09765, 0.9984, 0.09376, 0.9984, 0.09376, 0.001563, 0.09765, 0.001563, 0.09765, 0.9984, 0.09376, 0.9984, 0.09376, 0.001563, 0.09765, 0.001563, 0.09765, 0.9984, 0.09376, 0.9984, 0.09376, 0.001563, 0.09765, 0.001563, 0.09765, 0.9984, 0.09376, 0.9984, 0.09376, 0.001563, 0.09765, 0.001563, 0.09765, 0.9984, 0.09376, 0.9984, 0.09376, 0.001563, 0.09765, 0.001563, 0.09765, 0.9984, 0.09376, 0.9984, 0.09376, 0.001563, 0.09765, 0.001563, 0.09765, 0.9984, 0.09376, 0.9984, 0.09376, 0.001563, 0.09765, 0.001563, 0.09765, 0.9984, 0.09376, 0.9984, 0.09376, 0.001563, 0.09765, 0.001563, 0.09765, 0.9984, 0.09376, 0.9984, 0.09376, 0.001563, 0.09765, 0.001563, 0.09765, 0.9984, 0.09376, 0.9984, 0.09376, 0.001563, 0.09765, 0.001563, 0.09765, 0.9984, 0.09376, 0.9984, 0.09376, 0.001563, 0.09765, 0.001563, 0.09765, 0.9984, 0.09376, 0.9984, 0.09376, 0.001563, 0.09765, 0.001563, 0.09765, 0.9984, 0.09376, 0.9984, 0.09376, 0.001563, 0.09765, 0.001563, 0.09765, 0.9984, 0.09376, 0.9984, 0.09376, 0.001563, 0.09765, 0.001563, 0.09765, 0.9984, 0.09376, 0.9984, 0.09376, 0.001563, 0.09765, 0.001563, 0.09765, 0.9984, 0.09376, 0.9984, 0.09376, 0.001563, 0.09765, 0.001563, 0.09765, 0.9984, 0.09376, 0.9984, 0.09376, 0.001563, 0.09765, 0.001563, 0.09765, 0.9984, 0.09376, 0.9984, 0.09376, 0.001563, 0.09765, 0.001563, 0.09765, 0.9984, 0.09376, 0.9984, 0.09376, 0.001563, 0.09765, 0.001563, 0.09765, 0.9984, 0.09376, 0.9984, 0.09376, 0.001563, 0.09765, 0.001563, 0.09765, 0.9984, 0.09376, 0.9984, 0.09376, 0.001563, 0.09765, 0.001563, 0.09765, 0.9984, 0.09376, 0.9984, 0.09376, 0.001563, 0.09765, 0.001563, 0.09765, 0.9984, 0.09376, 0.9984, 0.09376, 0.001563, 0.09765, 0.001563, 0.09765, 0.9984, 0.09376, 0.9984, 0.09376, 0.001563, 0.09765, 0.001563, 0.09765, 0.9984, 0.09376, 0.9984, 0.09376, 0.001563, 0.09765, 0.001563, 0.09765, 0.9984, 0.09376, 0.9984, 0.09376, 0.001563, 0.09765, 0.001563, 0.09765, 0.9984, 0.09376, 0.9984, 0.09376, 0.001563, 0.09765, 0.001563, 0.09765, 0.9984, 0.09376, 0.9984, 0.09376, 0.001563, 0.09765, 0.001563, 0.09765, 0.9984, 0.09376, 0.9984, 0.09376, 0.001563, 0.09765, 0.001563, 0.09765, 0.9984, 0.09376, 0.9984, 0.09376, 0.001563, 0.09765, 0.001563, 0.09765, 0.9984, 0.09376, 0.9984, 0.09376, 0.001563, 0.09765, 0.001563, 0.09765, 0.9984, 0.09376, 0.9984, 0.09376, 0.001563, 0.09765, 0.001563, 0.09765, 0.9984, 0.09376, 0.9984, 0.09376, 0.001563, 0.09765, 0.001563, 0.09765, 0.9984, 0.09376, 0.9984, 0.09376, 0.001563, 0.09765, 0.001563, 0.09765, 0.9984, 0.09376, 0.9984, 0.09376, 0.001563, 0.09765, 0.001563, 0.09765, 0.9984, 0.09376, 0.9984, 0.09376, 0.001563, 0.09765, 0.001563, 0.09765, 0.9984, 0.09376, 0.9984, 0.09376, 0.001563, 0.09765, 0.001563, 0.09765, 0.9984, 0.09376, 0.9984, 0.09376, 0.001563, 0.09765, 0.001563, 0.09765, 0.9984, 0.09376, 0.9984, 0.09376, 0.001563, 0.09765, 0.001563, 0.09765, 0.9984, 0.09376, 0.9984, 0.09376, 0.001563, 0.09765, 0.001563, 0.09765, 0.9984, 0.09376, 0.9984, 0.09376, 0.001563, 0.09765, 0.001563, 0.09765, 0.9984, 0.09376, 0.9984, 0.09376, 0.001563, 0.09765, 0.001563, 0.09765, 0.9984, 0.09376, 0.9984, 0.09376, 0.001563, 0.09765, 0.001563, 0.09765, 0.9984, 0.09376, 0.9984, 0.09376, 0.001563, 0.09765, 0.001563, 0.09765, 0.9984, 0.09376, 0.9984, 0.09376, 0.001563, 0.09765, 0.001563, 0.09765, 0.9984, 0.09376, 0.9984, 0.09376, 0.001563, 0.09765, 0.001563, 0.09765, 0.9984, 0.09376, 0.9984, 0.09376, 0.001563, 0.09765, 0.001563, 0.09765, 0.9984, 0.09376, 0.9984, 0.09376, 0.001563, 0.09765, 0.001563, 0.09765, 0.9984, 0.09376, 0.9984, 0.09376, 0.001563, 0.09765, 0.001563, 0.09765, 0.9984, 0.09376, 0.9984, 0.09376, 0.001563, 0.09765, 0.001563, 0.09765, 0.9984, 0.09376, 0.9984, 0.09376, 0.001563, 0.09765, 0.001563, 0.09765, 0.9984, 0.09376, 0.9984, 0.09376, 0.001563, 0.09765, 0.001563, 0.09765, 0.9984, 0.09376, 0.9984, 0.09376, 0.001563, 0.09765, 0.001563, 0.09765, 0.9984, 0.09376, 0.9984, 0.09376, 0.001563, 0.09765, 0.001563, 0.09765, 0.9984, 0.09376, 0.9984, 0.09376, 0.001563, 0.09765, 0.001563, 0.09765, 0.9984, 0.09376, 0.9984, 0.09376, 0.001563, 0.09765, 0.001563, 0.09765, 0.9984, 0.09376, 0.9984, 0.09376, 0.001563, 0.09765, 0.001563, 0.09765, 0.9984, 0.09376, 0.9984, 0.09376, 0.001563, 0.09765, 0.001563, 0.09765, 0.9984, 0.09376, 0.9984, 0.09376, 0.001563, 0.09765, 0.001563, 0.09765, 0.9984, 0.09376, 0.9984, 0.09376, 0.001563, 0.09765, 0.001563, 0.09765, 0.9984, 0.09376, 0.9984, 0.09376, 0.001563, 0.09765, 0.001563, 0.09765, 0.9984, 0.09376, 0.9984, 0.09376, 0.001563, 0.09765, 0.001563, 0.09765, 0.9984, 0.09376, 0.9984, 0.09376, 0.001563, 0.09765, 0.001563, 0.09765, 0.9984, 0.09376, 0.9984, 0.09376, 0.001563, 0.09765, 0.001563, 0.09765, 0.9984, 0.09376, 0.9984, 0.09376, 0.001563, 0.09765, 0.001563, 0.09765, 0.9984, 0.09376, 0.9984, 0.09376, 0.001563, 0.09765, 0.001563, 0.09765, 0.9984, 0.09376, 0.9984, 0.09376, 0.001563, 0.09765, 0.001563, 0.09765, 0.9984, 0.09376, 0.9984, 0.09376, 0.001563, 0.09765, 0.001563, 0.09765, 0.9984, 0.09376, 0.9984, 0.09376, 0.001563, 0.09765, 0.001563, 0.09765, 0.9984, 0.09376, 0.9984, 0.09376, 0.001563, 0.09765, 0.001563, 0.09765, 0.9984, 0.09376, 0.9984, 0.09376, 0.001563, 0.09765, 0.001563, 0.09765, 0.9984, 0.09376, 0.9984, 0.09376, 0.001563, 0.09765, 0.001563, 0.09765, 0.9984, 0.09376, 0.9984, 0.09376, 0.001563, 0.09765, 0.001563, 0.09765, 0.9984, 0.09376, 0.9984, 0.09376, 0.001563, 0.09765, 0.001563, 0.09765, 0.9984, 0.09376, 0.9984, 0.09376, 0.001563, 0.09765, 0.001563, 0.09765, 0.9984, 0.09376, 0.9984, 0.09376, 0.001563, 0.09765, 0.001563, 0.09765, 0.9984, 0.09376, 0.9984, 0.09376, 0.001563, 0.09765, 0.001563, 0.09765, 0.9984, 0.09376, 0.9984, 0.09376, 0.001563, 0.09765, 0.001563, 0.09765, 0.9984, 0.09376, 0.9984, 0.09376, 0.001563, 0.09765, 0.001563, 0.09765, 0.9984, 0.09376, 0.9984, 0.09376, 0.001563, 0.09765, 0.001563, 0.09765, 0.9984, 0.09376, 0.9984, 0.09376, 0.001563, 0.09765, 0.001563, 0.09765, 0.9984, 0.09376, 0.9984, 0.09376, 0.001563, 0.09765, 0.001563, 0.09765, 0.9984, 0.09376, 0.9984, 0.09376, 0.001563, 0.09765, 0.001563, 0.09765, 0.9984, 0.09376, 0.9984, 0.09376, 0.001563, 0.09765, 0.001563, 0.09765, 0.9984, 0.09376, 0.9984, 0.09376, 0.001563, 0.09765, 0.001563, 0.09765, 0.9984, 0.09376, 0.9984, 0.09376, 0.001563, 0.09765, 0.001563, 0.09765, 0.9984, 0.09376, 0.9984, 0.09376, 0.001563, 0.09765, 0.001563, 0.09765, 0.9984, 0.09376, 0.9984, 0.09376, 0.001563, 0.09765, 0.001563, 0.09765, 0.9984, 0.09376, 0.9984, 0.09376, 0.001563, 0.09765, 0.001563, 0.09765, 0.9984, 0.09376, 0.9984, 0.09376, 0.001563, 0.09765, 0.001563, 0.09765, 0.9984, 0.09376, 0.9984, 0.09376, 0.001563, 0.09765, 0.001563, 0.09765, 0.9984, 0.09376, 0.9984, 0.09376, 0.001563, 0.09765, 0.001563, 0.09765, 0.9984, 0.09376, 0.9984, 0.09376, 0.001563, 0.09765, 0.001563, 0.09765, 0.9984, 0.09376, 0.9984, 0.09376, 0.001563, 0.09765, 0.001563, 0.09765, 0.9984, 0.09376, 0.9984, 0.09376, 0.001563, 0.09765, 0.001563, 0.09765, 0.9984, 0.09376, 0.9984, 0.09376, 0.001563, 0.09765, 0.001563, 0.09765, 0.9984, 0.09376, 0.9984, 0.09376, 0.001563, 0.09765, 0.001563, 0.09765, 0.9984, 0.09376, 0.9984, 0.09376, 0.001563, 0.09765, 0.001563, 0.09765, 0.9984, 0.09376, 0.9984, 0.09376, 0.001563, 0.09765, 0.001563, 0.09765, 0.9984, 0.09376, 0.9984, 0.09376, 0.001563, 0.09765, 0.001563, 0.09765, 0.9984, 0.09376, 0.9984, 0.09376, 0.001563, 0.09765, 0.001563, 0.09765, 0.9984, 0.09376, 0.9984, 0.09376, 0.001563, 0.09765, 0.001563, 0.09765, 0.9984, 0.09376, 0.9984, 0.09376, 0.001563, 0.09765, 0.001563, 0.09765, 0.9984, 0.09376, 0.9984, 0.09376, 0.001563, 0.09765, 0.001563, 0.09765, 0.9984, 0.09376, 0.9984, 0.09376, 0.001563, 0.09765, 0.001563, 0.09765, 0.9984, 0.09376, 0.9984, 0.09376, 0.001563, 0.09765, 0.001563, 0.09765, 0.9984, 0.09376, 0.9984, 0.09376, 0.001563, 0.09765, 0.001563, 0.09765, 0.9984, 0.09376, 0.9984, 0.09376, 0.001563, 0.09765, 0.001563, 0.09765, 0.9984, 0.09376, 0.9984, 0.09376, 0.001563, 0.09765, 0.001563, 0.09765, 0.9984, 0.09376, 0.9984, 0.09376, 0.001563, 0.09765, 0.001563, 0.09765, 0.9984, 0.09376, 0.9984, 0.09376, 0.001563, 0.09765, 0.001563, 0.09765, 0.9984, 0.09376, 0.9984, 0.09376, 0.001563, 0.09765, 0.001563, 0.09765, 0.9984, 0.09376, 0.9984, 0.09376, 0.001563, 0.09765, 0.001563, 0.09765, 0.9984, 0.09376, 0.9984, 0.09376, 0.001563, 0.09765, 0.001563, 0.09765, 0.9984, 0.09376, 0.9984, 0.09376, 0.001563, 0.09765, 0.001563, 0.09765, 0.9984, 0.09376, 0.9984, 0.09376, 0.001563, 0.09765, 0.001563, 0.09765, 0.9984, 0.09376, 0.9984, 0.09376, 0.001563, 0.09765, 0.001563, 0.09765, 0.9984, 0.09376, 0.9984, 0.09376, 0.001563, 0.09765, 0.001563, 0.09765, 0.9984, 0.09376, 0.9984, 0.09376, 0.001563, 0.09765, 0.001563, 0.09765, 0.9984, 0.09376, 0.9984, 0.09376, 0.001563, 0.09765, 0.001563, 0.09765, 0.9984, 0.09376, 0.9984, 0.09376, 0.001563, 0.09765, 0.001563, 0.09765, 0.9984, 0.09376, 0.9984, 0.09376, 0.001563, 0.09765, 0.001563, 0.09765, 0.9984, 0.09376, 0.9984, 0.09376, 0.001563, 0.09765, 0.001563, 0.09765, 0.9984, 0.09376, 0.9984, 0.09376, 0.001563, 0.09765, 0.001563, 0.09765, 0.9984, 0.09376, 0.9984, 0.09376, 0.001563, 0.09765, 0.001563, 0.09765, 0.9984, 0.09376, 0.9984, 0.09376, 0.001563, 0.09765, 0.001563, 0.09765, 0.9984, 0.09376, 0.9984, 0.09376, 0.001563, 0.09765, 0.001563, 0.09765, 0.9984, 0.09376, 0.9984, 0.09376, 0.001563, 0.09765, 0.001563, 0.09765, 0.9984, 0.09376, 0.9984, 0.09376, 0.001563, 0.09765, 0.001563, 0.09765, 0.9984, 0.09376, 0.9984, 0.09376, 0.001563, 0.09765, 0.001563, 0.09765, 0.9984, 0.09376, 0.9984, 0.09376, 0.001563, 0.09765, 0.001563, 0.09765, 0.9984, 0.09376, 0.9984, 0.09376, 0.001563, 0.09765, 0.001563, 0.09765, 0.9984, 0.09376, 0.9984, 0.09376, 0.001563, 0.09765, 0.001563, 0.09765, 0.9984, 0.09376, 0.9984, 0.09376, 0.001563, 0.09765, 0.001563, 0.09765, 0.9984, 0.09376, 0.9984, 0.09376, 0.001563, 0.09765, 0.001563, 0.09765, 0.9984, 0.09376, 0.9984, 0.09376, 0.001563, 0.09765, 0.001563, 0.09765, 0.9984, 0.09376, 0.9984, 0.09376, 0.001563, 0.09765, 0.001563, 0.09765, 0.9984, 0.09376, 0.9984, 0.09376, 0.001563, 0.09765, 0.001563, 0.09765, 0.9984, 0.09376, 0.9984, 0.09376, 0.001563, 0.09765, 0.001563, 0.09765, 0.9984, 0.09376, 0.9984, 0.09376, 0.001563, 0.09765, 0.001563, 0.09765, 0.9984, 0.09376, 0.9984, 0.09376, 0.001563, 0.09765, 0.001563, 0.09765, 0.9984, 0.09376, 0.9984, 0.09376, 0.001563, 0.09765, 0.001563, 0.09765, 0.9984, 0.09376, 0.9984, 0.09376, 0.001563, 0.09765, 0.001563, 0.09765, 0.9984, 0.09376, 0.9984, 0.09376, 0.001563, 0.09765, 0.001563, 0.09765, 0.9984, 0.09376, 0.9984, 0.09376, 0.001563, 0.09765, 0.001563, 0.09765, 0.9984, 0.09376, 0.9984, 0.09376, 0.001563, 0.09765, 0.001563, 0.09765, 0.9984, 0.09376, 0.9984, 0.09376, 0.001563, 0.09765, 0.001563, 0.09765, 0.9984, 0.09376, 0.9984, 0.09376, 0.001563, 0.09765, 0.001563, 0.09765, 0.9984, 0.09376, 0.9984, 0.09376, 0.001563, 0.09765, 0.001563, 0.09765, 0.9984, 0.09376, 0.9984, 0.09376, 0.001563, 0.09765, 0.001563, 0.09765, 0.9984, 0.09376, 0.9984, 0.09376, 0.001563, 0.09765, 0.001563, 0.09765, 0.9984, 0.09376, 0.9984, 0.09376, 0.001563, 0.09765, 0.001563, 0.09765, 0.9984, 0.09376, 0.9984, 0.09376, 0.001563, 0.09765, 0.001563, 0.09765, 0.9984, 0.09376, 0.9984, 0.09376, 0.001563, 0.09765, 0.001563, 0.09765, 0.9984, 0.09376, 0.9984, 0.09376, 0.001563, 0.09765, 0.001563, 0.09765, 0.9984, 0.09376, 0.9984, 0.09376, 0.001563, 0.09765, 0.001563, 0.09765, 0.9984, 0.09376, 0.9984, 0.09376, 0.001563, 0.09765, 0.001563, 0.09765, 0.9984, 0.09376, 0.9984, 0.09376, 0.001563, 0.09765, 0.001563, 0.09765, 0.9984, 0.09376, 0.9984, 0.09376, 0.001563, 0.09765, 0.001563, 0.09765, 0.9984, 0.09376, 0.9984, 0.09376, 0.001563, 0.09765, 0.001563, 0.09765, 0.9984, 0.09376, 0.9984, 0.09376, 0.001563, 0.09765, 0.001563, 0.09765, 0.9984, 0.09376, 0.9984, 0.09376, 0.001563, 0.09765, 0.001563, 0.09765, 0.9984, 0.09376, 0.9984, 0.09376, 0.001563, 0.09765, 0.001563, 0.09765, 0.9984, 0.09376, 0.9984, 0.09376, 0.001563, 0.09765, 0.001563, 0.09765, 0.9984, 0.09376, 0.9984, 0.09376, 0.001563, 0.09765, 0.001563, 0.09765, 0.9984, 0.09376, 0.9984, 0.09376, 0.001563, 0.09765, 0.001563, 0.09765, 0.9984, 0.09376, 0.9984, 0.09376, 0.001563, 0.09765, 0.001563, 0.09765, 0.9984, 0.09376, 0.9984, 0.09376, 0.001563, 0.09765, 0.001563, 0.09765, 0.9984, 0.09376, 0.9984, 0.09376, 0.001563, 0.09765, 0.001563, 0.09765, 0.9984, 0.09376, 0.9984, 0.09376, 0.001563, 0.09765, 0.001563, 0.09765, 0.9984, 0.09376, 0.9984, 0.09376, 0.001563, 0.09765, 0.001563, 0.09765, 0.9984, 0.09376, 0.9984, 0.09376, 0.001563, 0.09765, 0.001563, 0.09765, 0.9984, 0.09376, 0.9984, 0.09376, 0.001563, 0.09765, 0.001563, 0.09765, 0.9984, 0.09376, 0.9984, 0.09376, 0.001563, 0.09765, 0.001563, 0.09765, 0.9984, 0.09376, 0.9984, 0.09376, 0.001563, 0.09765, 0.001563, 0.09765, 0.9984, 0.09376, 0.9984, 0.09376, 0.001563, 0.09765, 0.001563, 0.09765, 0.9984, 0.09376, 0.9984, 0.09376, 0.001563, 0.09765, 0.001563, 0.09765, 0.9984, 0.09376, 0.9984, 0.09376, 0.001563, 0.09765, 0.001563, 0.09765, 0.9984, 0.09376, 0.9984, 0.09376, 0.001563, 0.09765, 0.001563, 0.09765, 0.9984, 0.09376, 0.9984, 0.09376, 0.001563, 0.09765, 0.001563, 0.09765, 0.9984, 0.09376, 0.9984, 0.09376, 0.001563, 0.09765, 0.001563, 0.09765, 0.9984, 0.09376, 0.9984, 0.09376, 0.001563, 0.09765, 0.001563, 0.09765, 0.9984, 0.09376, 0.9984, 0.09376, 0.001563, 0.09765, 0.001563, 0.09765, 0.9984, 0.09376, 0.9984, 0.09376, 0.001563, 0.09765, 0.001563, 0.09765, 0.9984, 0.09376, 0.9984, 0.09376, 0.001563, 0.09765, 0.001563, 0.09765, 0.9984, 0.09376, 0.9984, 0.09376, 0.001563, 0.09765, 0.001563, 0.09765, 0.9984, 0.09376, 0.9984, 0.09376, 0.001563, 0.09765, 0.001563, 0.09765, 0.9984, 0.09376, 0.9984, 0.09376, 0.001563, 0.09765, 0.001563, 0.09765, 0.9984, 0.09376, 0.9984, 0.09376, 0.001563, 0.09765, 0.001563, 0.09765, 0.9984, 0.09376, 0.9984, 0.09376, 0.001563, 0.09765, 0.001563, 0.09765, 0.9984, 0.09376, 0.9984, 0.09376, 0.001563, 0.09765, 0.001563, 0.09765, 0.9984, 0.09376, 0.9984, 0.09376, 0.001563, 0.09765, 0.001563, 0.09765, 0.9984, 0.09376, 0.9984, 0.09376, 0.001563, 0.09765, 0.001563, 0.09765, 0.9984, 0.09376, 0.9984, 0.09376, 0.001563, 0.09765, 0.001563, 0.09765, 0.9984, 0.09376, 0.9984, 0.09376, 0.001563, 0.09765, 0.001563, 0.09765, 0.9984, 0.09376, 0.9984, 0.09376, 0.001563, 0.09765, 0.001563, 0.09765, 0.9984, 0.09376, 0.9984, 0.09376, 0.001563, 0.09765, 0.001563, 0.09765, 0.9984, 0.09376, 0.9984, 0.09376, 0.001563, 0.09765, 0.001563, 0.09765, 0.9984, 0.09376, 0.9984, 0.09376, 0.001563, 0.09765, 0.001563, 0.09765, 0.9984, 0.09376, 0.9984, 0.09376, 0.001563, 0.09765, 0.001563, 0.09765, 0.9984, 0.09376, 0.9984, 0.09376, 0.001563, 0.09765, 0.001563, 0.09765, 0.9984, 0.09376, 0.9984, 0.09376, 0.001563, 0.09765, 0.001563, 0.09765, 0.9984, 0.09376, 0.9984, 0.09376, 0.001563, 0.09765, 0.001563, 0.09765, 0.9984, 0.09376, 0.9984, 0.09376, 0.001563, 0.09765, 0.001563, 0.09765, 0.9984, 0.09376, 0.9984, 0.09376, 0.001563, 0.09765, 0.001563, 0.09765, 0.9984, 0.09376, 0.9984, 0.09376, 0.001563, 0.09765, 0.001563, 0.09765, 0.9984, 0.09376, 0.9984, 0.09376, 0.001563, 0.09765, 0.001563, 0.09765, 0.9984, 0.09376, 0.9984, 0.09376, 0.001563, 0.09765, 0.001563, 0.09765, 0.9984, 0.09376, 0.9984, 0.09376, 0.001563, 0.09765, 0.001563, 0.09765, 0.9984, 0.09376, 0.9984, 0.09376, 0.001563, 0.09765, 0.001563, 0.09765, 0.9984, 0.09376, 0.9984, 0.09376, 0.001563, 0.09765, 0.001563, 0.09765, 0.9984, 0.09376, 0.9984, 0.09376, 0.001563, 0.09765, 0.001563, 0.09765, 0.9984, 0.09376, 0.9984, 0.09376, 0.001563, 0.09765, 0.001563, 0.09765, 0.9984, 0.09376, 0.9984, 0.09376, 0.001563, 0.09765, 0.001563, 0.09765, 0.9984, 0.09376, 0.9984, 0.09376, 0.001563, 0.09765, 0.001563, 0.09765, 0.9984, 0.09376, 0.9984, 0.09376, 0.001563, 0.09765, 0.001563, 0.09765, 0.9984, 0.09376, 0.9984, 0.09376, 0.001563, 0.09765, 0.001563, 0.09765, 0.9984, 0.09376, 0.9984, 0.09376, 0.001563, 0.09765, 0.001563, 0.09765, 0.9984, 0.09376, 0.9984, 0.09376, 0.001563, 0.09765, 0.001563, 0.09765, 0.9984, 0.09376, 0.9984, 0.09376, 0.001563, 0.09765, 0.001563, 0.09765, 0.9984, 0.09376, 0.9984, 0.09376, 0.001563, 0.09765, 0.001563, 0.09765, 0.9984, 0.09376, 0.9984, 0.09376, 0.001563, 0.09765, 0.001563, 0.09765, 0.9984, 0.09376, 0.9984, 0.09376, 0.001563, 0.09765, 0.001563, 0.09765, 0.9984, 0.09376, 0.9984, 0.09376, 0.001563, 0.09765, 0.001563, 0.09765, 0.9984, 0.09376, 0.9984, 0.09376, 0.001563, 0.09765, 0.001563, 0.09765, 0.9984, 0.09376, 0.9984, 0.09376, 0.001563, 0.09765, 0.001563, 0.09765, 0.9984, 0.09376, 0.9984, 0.09376, 0.001563, 0.09765, 0.001563, 0.09765, 0.9984, 0.09376, 0.9984, 0.09376, 0.001563, 0.09765, 0.001563, 0.09765, 0.9984, 0.09376, 0.9984, 0.09376, 0.001563, 0.09765, 0.001563, 0.09765, 0.9984, 0.09376, 0.9984, 0.09376, 0.001563, 0.09765, 0.001563, 0.09765, 0.9984, 0.09376, 0.9984, 0.09376, 0.001563, 0.09765, 0.001563, 0.09765, 0.9984, 0.09376, 0.9984, 0.09376, 0.001563, 0.09765, 0.001563, 0.09765, 0.9984, 0.09376, 0.9984, 0.09376, 0.001563, 0.09765, 0.001563, 0.09765, 0.9984, 0.09376, 0.9984, 0.09376, 0.001563, 0.09765, 0.001563, 0.09765, 0.9984, 0.09376, 0.9984, 0.09376, 0.001563, 0.09765, 0.001563, 0.09765, 0.9984, 0.09376, 0.9984, 0.09376, 0.001563, 0.09765, 0.001563, 0.09765, 0.9984, 0.09376, 0.9984, 0.09376, 0.001563, 0.09765, 0.001563, 0.09765, 0.9984, 0.09376, 0.9984, 0.09376, 0.001563, 0.09765, 0.001563, 0.09765, 0.9984, 0.09376, 0.9984, 0.09376, 0.001563, 0.09765, 0.001563, 0.09765, 0.9984, 0.09376, 0.9984, 0.09376, 0.001563, 0.09765, 0.001563, 0.09765, 0.9984, 0.09376, 0.9984, 0.09376, 0.001563, 0.09765, 0.001563, 0.09765, 0.9984, 0.09376, 0.9984, 0.09376, 0.001563, 0.09765, 0.001563, 0.09765, 0.9984, 0.09376, 0.9984, 0.09376, 0.001563, 0.09765, 0.001563, 0.09765, 0.9984, 0.09376, 0.9984, 0.09376, 0.001563, 0.09765, 0.001563, 0.09765, 0.9984, 0.09376, 0.9984, 0.09376, 0.001563, 0.09765, 0.001563, 0.09765, 0.9984, 0.09376, 0.9984, 0.09376, 0.001563, 0.09765, 0.001563, 0.09765, 0.9984, 0.09376, 0.9984, 0.09376, 0.001563, 0.09765, 0.001563, 0.09765, 0.9984, 0.09376, 0.9984, 0.09376, 0.001563, 0.09765, 0.001563, 0.09765, 0.9984, 0.09376, 0.9984, 0.09376, 0.001563, 0.09765, 0.001563, 0.09765, 0.9984, 0.09376, 0.9984, 0.09376, 0.001563, 0.09765, 0.001563, 0.09765, 0.9984, 0.09376, 0.9984, 0.09376, 0.001563, 0.09765, 0.001563, 0.09765, 0.9984, 0.09376, 0.9984, 0.09376, 0.001563, 0.09765, 0.001563, 0.09765, 0.9984, 0.09376, 0.9984, 0.09376, 0.001563, 0.09765, 0.001563, 0.09765, 0.9984, 0.09376, 0.9984, 0.09376, 0.001563, 0.09765, 0.001563, 0.09765, 0.9984, 0.09376, 0.9984, 0.09376, 0.001563, 0.09765, 0.001563, 0.09765, 0.9984, 0.09376, 0.9984, 0.09376, 0.001563, 0.09765, 0.001563, 0.09765, 0.9984, 0.09376, 0.9984, 0.09376, 0.001563, 0.09765, 0.001563, 0.09765, 0.9984, 0.09376, 0.9984, 0.09376, 0.001563, 0.09765, 0.001563, 0.09765, 0.9984, 0.09376, 0.9984, 0.09376, 0.001563, 0.09765, 0.001563, 0.09765, 0.9984, 0.09376, 0.9984, 0.09376, 0.001563, 0.09765, 0.001563, 0.09765, 0.9984, 0.09376, 0.9984, 0.09376, 0.001563, 0.09765, 0.001563, 0.09765, 0.9984, 0.09376, 0.9984, 0.09376, 0.001563, 0.09765, 0.001563, 0.09765, 0.9984, 0.09376, 0.9984, 0.09376, 0.001563, 0.09765, 0.001563, 0.09765, 0.9984, 0.09376, 0.9984, 0.09376, 0.001563, 0.09765, 0.001563, 0.09765, 0.9984, 0.09376, 0.9984, 0.09376, 0.001563, 0.09765, 0.001563, 0.09765, 0.9984, 0.09376, 0.9984, 0.09376, 0.001563, 0.09765, 0.001563, 0.09765, 0.9984, 0.09376, 0.9984, 0.09376, 0.001563, 0.09765, 0.001563, 0.09765, 0.9984, 0.09376, 0.9984, 0.09376, 0.001563, 0.09765, 0.001563, 0.09765, 0.9984, 0.09376, 0.9984, 0.09376, 0.001563, 0.09765, 0.001563, 0.09765, 0.9984, 0.09376, 0.9984, 0.09376, 0.001563, 0.09765, 0.001563, 0.09765, 0.9984, 0.09376, 0.9984, 0.09376, 0.001563, 0.09765, 0.001563, 0.09765, 0.9984, 0.09376, 0.9984, 0.09376, 0.001563, 0.09765, 0.001563, 0.09765, 0.9984, 0.09376, 0.9984, 0.09376, 0.001563, 0.09765, 0.001563, 0.09765, 0.9984, 0.09376, 0.9984, 0.09376, 0.001563, 0.09765, 0.001563, 0.09765, 0.9984, 0.09376, 0.9984, 0.09376, 0.001563, 0.09765, 0.001563, 0.09765, 0.9984, 0.09376, 0.9984, 0.09376, 0.001563, 0.09765, 0.001563, 0.09765, 0.9984, 0.09376, 0.9984, 0.09376, 0.001563, 0.09765, 0.001563, 0.09765, 0.9984, 0.09376, 0.9984, 0.09376, 0.001563, 0.09765, 0.001563, 0.09765, 0.9984, 0.09376, 0.9984, 0.09376, 0.001563, 0.09765, 0.001563, 0.09765, 0.9984, 0.09376, 0.9984, 0.09376, 0.001563, 0.09765, 0.001563, 0.09765, 0.9984, 0.09376, 0.9984, 0.09376, 0.001563, 0.09765, 0.001563, 0.09765, 0.9984, 0.09376, 0.9984, 0.09376, 0.001563, 0.09765, 0.001563, 0.09765, 0.9984, 0.09376, 0.9984, 0.09376, 0.001563, 0.09765, 0.001563, 0.09765, 0.9984, 0.09376, 0.9984, 0.09376, 0.001563, 0.09765, 0.001563, 0.09765, 0.9984, 0.09376, 0.9984, 0.09376, 0.001563, 0.09765, 0.001563, 0.09765, 0.9984, 0.09376, 0.9984, 0.09376, 0.001563, 0.09765, 0.001563, 0.09765, 0.9984, 0.09376, 0.9984, 0.09376, 0.001563, 0.09765, 0.001563, 0.09765, 0.9984, 0.09376, 0.9984, 0.09376, 0.001563, 0.09765, 0.001563, 0.09765, 0.9984, 0.09376, 0.9984, 0.09376, 0.001563, 0.09765, 0.001563, 0.09765, 0.9984, 0.09376, 0.9984, 0.09376, 0.001563, 0.09765, 0.001563, 0.09765, 0.9984, 0.09376, 0.9984, 0.09376, 0.001563, 0.09765, 0.001563, 0.09765, 0.9984, 0.09376, 0.9984, 0.09376, 0.001563, 0.09765, 0.001563, 0.09765, 0.9984, 0.09376, 0.9984, 0.09376, 0.001563, 0.09765, 0.001563, 0.09765, 0.9984, 0.09376, 0.9984, 0.09376, 0.001563, 0.09765, 0.001563, 0.09765, 0.9984, 0.09376, 0.9984])
me_cube.materials.append(mat_material)
me_cube.materials.append(mat_textured)
me_cube.materials.append(mat_textured_001)
me_cube.use_remesh_preserve_volume = False
me_cube.use_remesh_preserve_attributes = False
me_cube.use_mirror_vertex_groups = False
me_cube.update()

# ---- objects
ob_cube = bpy.data.objects.new('Cube', me_cube)

# ---- transforms, parenting, visibility, modifiers, constraints
ob_cube.location = (0.0, 0.0, 0.0)
ob_cube.lock_rotations_4d = False
ob_cube.empty_display_type = 'ARROWS'
ob_cube.lineart.crease_threshold = 0.0

# ---- collection membership
col_collection.objects.link(ob_cube)

# ---- scene / render settings (as saved in the file)
scene.frame_start = 1; scene.frame_end = 250; scene.frame_set(6)
scene.render.engine = 'BLENDER_EEVEE_NEXT'
scene.cycles.use_denoising = False
scene.cycles.samples = 128
scene.cycles.sampling_pattern = 'TABULATED_SOBOL'
scene.cycles.use_adaptive_sampling = False
scene.cycles.use_light_tree = False
scene.view_settings.view_transform = 'Filmic'
bpy.context.view_layer.update()

# ---- added for rendering (the .blend has no active camera): camera
cam_auto = bpy.data.cameras.new('AutoCamera')
cam_auto.lens = 50.0
cam_auto.sensor_width = 36.0
cam_auto.clip_end = 1000.0
ob_auto_camera = bpy.data.objects.new('AutoCamera', cam_auto)
scene.collection.objects.link(ob_auto_camera)
ob_auto_camera.location = (50.2582, -103.11, 33.9065)
ob_auto_camera.rotation_euler = (1.09748, -7.21219e-08, 0.694738)
scene.camera = ob_auto_camera
bpy.context.view_layer.update()
